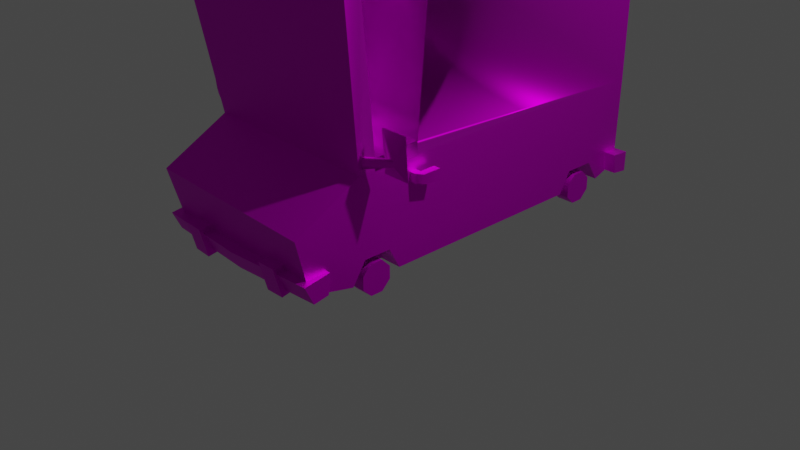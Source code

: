 # Source: Van_Windowed_.blend  (saved by Blender 2.82.7; exported with 4.5.12 LTS)
import bpy
from mathutils import Matrix  # noqa: F401  (used for matrix-valued properties, if any)

bpy.ops.wm.read_factory_settings(use_empty=True)
scene = bpy.context.scene
scene.name = 'Scene'

# ---- collections
col_collection = bpy.data.collections.new('Collection'); scene.collection.children.link(col_collection)

# ---- images (referenced by path relative to the original .blend; pixels are not part of the script)
import os
ASSET_DIR = os.environ.get("B2B_ASSET_DIR", "")  # directory of the original .blend (textures are referenced by path, not embedded)
HERE = os.path.dirname(os.path.abspath(__file__))  # packed textures are extracted next to this script under _unpacked/

def load_image(name, relpath, width, height, colorspace="sRGB"):
    """Load a texture the original file referenced (path relative to the .blend, or extracted next to this script)."""
    p = next((c for c in (os.path.join(HERE, relpath), os.path.join(ASSET_DIR, relpath)) if relpath and os.path.exists(c)), "")
    if p:
        img = bpy.data.images.load(p, check_existing=True)
        img.name = name
    else:  # same state as the original file: an image datablock whose file is absent (Cycles renders it pink)
        img = bpy.data.images.new(name, width, height)
        img.source = "FILE"
        img.filepath = "//" + (relpath or name)
    img.colorspace_settings.name = colorspace
    return img
img_texture_spy_png = load_image('texture_spy.png', 'Textures/texture_spy.png', 1024, 1024, 'sRGB')

# ---- materials (node trees are filled in below, after node groups)
mat_van = bpy.data.materials.new('van')
mat_van.use_transparent_shadow = False
mat_van.roughness = 0.5528
mat_van.specular_intensity = 1.0
mat_van.metallic = 1.0

# ---- material node trees
mat_van.use_nodes = True; mat_van.node_tree.nodes.clear()
_N = mat_van.node_tree.nodes; _L = mat_van.node_tree.links
n0 = _N.new('ShaderNodeOutputMaterial'); n0.name = 'Material Output'; n0.location = (300, 300)
n1 = _N.new('ShaderNodeBsdfPrincipled'); n1.name = 'Principled BSDF'; n1.location = (10, 300)
n1.distribution = 'GGX'
n1.subsurface_method = 'BURLEY'
n1.inputs[1].default_value = 1.0
n1.inputs[2].default_value = 0.5528
n1.inputs[3].default_value = 1.45
n1.inputs[13].default_value = 1.0
n1.inputs[27].default_value = (0.0, 0.0, 0.0, 1.0)
n1.inputs[28].default_value = 1.0
n2 = _N.new('ShaderNodeNormalMap'); n2.name = 'Normal Map'; n2.location = (-300, -300)
n2.label = 'Normal/Map'
n3 = _N.new('ShaderNodeTexImage'); n3.name = 'Image Texture'; n3.location = (-280, 280)
n3.image = img_texture_spy_png
_L.new(n1.outputs[0], n0.inputs[0])
_L.new(n2.outputs[0], n1.inputs[5])
_L.new(n3.outputs[0], n1.inputs[0])
n0.is_active_output = True

# ---- world
world_world = bpy.data.worlds.new('World'); scene.world = world_world
world_world.use_nodes = True; world_world.node_tree.nodes.clear()
_N = world_world.node_tree.nodes; _L = world_world.node_tree.links
n0 = _N.new('ShaderNodeOutputWorld'); n0.name = 'World Output'; n0.location = (300, 300)
n1 = _N.new('ShaderNodeBackground'); n1.name = 'Background'; n1.location = (10, 300)
n1.inputs[0].default_value = (0.05088, 0.05088, 0.05088, 1.0)
_L.new(n1.outputs[0], n0.inputs[0])
n0.is_active_output = True
world_world.color = (0.05088, 0.05088, 0.05088)
world_world.use_sun_shadow = False
world_world.sun_shadow_jitter_overblur = 0.0

# ---- cameras
cam_camera = bpy.data.cameras.new('Camera')
cam_camera.clip_end = 100.0
cam_camera.ortho_scale = 7.314

# ---- lights
light_light = bpy.data.lights.new('Light', 'POINT')
light_light.transmission_factor = 0.0
light_light.energy = 1000.0
light_light.shadow_soft_size = 0.1
light_light.shadow_maximum_resolution = 0.006
light_light.use_absolute_resolution = True

# ---- meshes
me_cube_006 = bpy.data.meshes.new('Cube.006')
me_cube_006.from_pydata([(0.4272, 1.856, 3.858), (0.2074, 1.674, 4.24), (0.1164, 1.233, 4.398), (0.2074, 0.7929, 4.24), (0.4272, 0.6104, 3.858), (0.6469, 0.7929, 3.476), (0.7379, 1.233, 3.318), (0.6469, 1.674, 3.476), (0.187, 1.552, 4.08), (0.3458, 1.684, 3.805), (0.2618, 1.407, 2.966), (0.2087, 1.126, 3.229), (0.2618, 1.073, 2.966), (-0.0183, 1.354, 3.229), (-0.0714, 1.407, 2.966), (-0.0183, 1.126, 3.229), (-0.0714, 1.073, 2.966), (0.2087, 1.354, 3.229), (0.1448, 1.29, 3.576), (0.04568, 1.19, 3.193), (0.04568, 1.19, 3.576), (0.04568, 1.29, 3.193), (0.04568, 1.29, 3.576), (0.1448, 1.19, 3.193), (0.1448, 1.19, 3.576), (0.1448, 1.29, 3.193), (0.2047, 1.354, 3.594), (0.1014, 1.126, 3.782), (0.2047, 1.126, 3.594), (-0.09756, 1.354, 3.673), (0.005768, 1.354, 3.485), (-0.09756, 1.126, 3.673), (0.005768, 1.126, 3.485), (0.1014, 1.354, 3.782), (0.3358, 1.24, 3.707), (0.0449, 1.24, 3.705), (0.2671, 1.24, 3.829), (0.07907, 1.31, 3.644), (0.3013, 1.31, 3.767), (0.07938, 1.17, 3.644), (0.3016, 1.17, 3.768), (0.1135, 1.24, 3.583), (0.2087, 1.126, 3.114), (0.2087, 1.354, 3.114), (-0.0183, 1.354, 3.114), (-0.0183, 1.126, 3.114), (0.1213, 1.233, 4.195), (0.187, 0.915, 4.08), (0.3458, 0.7832, 3.805), (0.5046, 0.915, 3.529), (0.5703, 1.233, 3.414), (0.5046, 1.552, 3.529), (0.2629, 1.233, 3.745), (0.5695, 1.233, 3.457), (0.509, 0.9405, 3.562), (0.3629, 0.8191, 3.816), (0.2168, 0.9405, 4.07), (0.1563, 1.233, 4.175), (0.2168, 1.526, 4.07), (0.3629, 1.648, 3.816), (0.509, 1.526, 3.562), (0.3067, 1.233, 3.775), (-0.3183, 0.1287, 3.22), (-0.4489, 0.3263, 3.303), (-0.4354, 0.4761, 3.505), (-0.2857, 0.4903, 3.706), (-0.08746, 0.3606, 3.789), (0.04315, 0.163, 3.706), (0.02963, 0.01325, 3.505), (-0.1201, -0.000965, 3.303), (0.005137, 0.216, 3.622), (-0.004627, 0.1078, 3.476), (-0.07228, 0.2462, 3.031), (-0.1571, 0.3701, 3.169), (-0.1966, 0.37, 3.031), (0.01196, 0.3705, 3.169), (0.0515, 0.3706, 3.031), (-0.07277, 0.4548, 3.169), (-0.07287, 0.4944, 3.031), (-0.07237, 0.2858, 3.169), (-0.07249, 0.3334, 3.352), (-0.07266, 0.4072, 3.151), (-0.07266, 0.4072, 3.352), (-0.03569, 0.3704, 3.151), (-0.03569, 0.3704, 3.352), (-0.1095, 0.3702, 3.151), (-0.1095, 0.3702, 3.352), (-0.07249, 0.3334, 3.151), (-0.07088, 0.2873, 3.362), (-0.1172, 0.4102, 3.461), (-0.1556, 0.3716, 3.362), (0.0414, 0.4001, 3.403), (0.003015, 0.3615, 3.304), (-0.04333, 0.4844, 3.403), (-0.08171, 0.4459, 3.304), (-0.03249, 0.3259, 3.461), (-0.1663, 0.2762, 3.425), (-0.05404, 0.3892, 3.42), (-0.1408, 0.3018, 3.489), (-0.04059, 0.3505, 3.388), (-0.1273, 0.263, 3.457), (-0.09299, 0.4024, 3.388), (-0.1798, 0.3149, 3.457), (-0.07954, 0.3636, 3.356), (-0.1571, 0.3701, 3.109), (-0.07237, 0.2858, 3.109), (0.01196, 0.3705, 3.109), (-0.07277, 0.4548, 3.109), (-0.08924, 0.3588, 3.682), (-0.2325, 0.4525, 3.622), (-0.3407, 0.4423, 3.476), (-0.3504, 0.334, 3.331), (-0.2561, 0.1912, 3.271), (-0.1128, 0.09753, 3.331), (-0.1419, 0.306, 3.445), (-0.2558, 0.1915, 3.293), (-0.3426, 0.3229, 3.348), (-0.3336, 0.4225, 3.482), (-0.2341, 0.432, 3.616), (-0.1023, 0.3458, 3.671), (-0.01541, 0.2144, 3.616), (-0.0244, 0.1148, 3.482), (-0.124, 0.1053, 3.348), (-0.1581, 0.2896, 3.461), (-0.5576, 1.636, 2.919), (-0.5576, 1.636, 3.12), (-0.5576, 1.837, 2.919), (-0.5576, 1.837, 3.12), (-0.268, 1.636, 2.919), (-0.268, 1.636, 3.12), (-0.268, 1.837, 2.919), (-0.268, 1.837, 3.12)], [], [(48, 47, 52), (49, 48, 52), (47, 46, 52), (8, 9, 52), (46, 8, 52), (51, 50, 52), (9, 51, 52), (50, 49, 52), (6, 5, 49, 50), (3, 2, 46, 47), (2, 1, 8, 46), (7, 6, 50, 51), (1, 0, 9, 8), (4, 3, 47, 48), (5, 4, 48, 49), (0, 7, 51, 9), (45, 15, 13, 44), (44, 13, 17, 43), (43, 17, 11, 42), (42, 11, 15, 45), (23, 24, 20, 19), (21, 22, 18, 25), (30, 29, 33, 26), (11, 17, 13, 15), (32, 31, 29, 30), (26, 33, 27, 28), (25, 18, 24, 23), (19, 20, 22, 21), (28, 27, 31, 32), (27, 33, 29, 31), (32, 30, 26, 28), (39, 40, 36, 35), (37, 38, 34, 41), (41, 34, 40, 39), (35, 36, 38, 37), (12, 42, 45, 16), (10, 43, 42, 12), (14, 44, 43, 10), (16, 45, 44, 14), (7, 0, 59, 60), (5, 6, 53, 54), (3, 4, 55, 56), (1, 2, 57, 58), (6, 7, 60, 53), (4, 5, 54, 55), (2, 3, 56, 57), (0, 1, 58, 59), (59, 58, 61), (57, 56, 61), (55, 54, 61), (60, 59, 61), (58, 57, 61), (56, 55, 61), (54, 53, 61), (53, 60, 61), (110, 109, 114), (111, 110, 114), (109, 108, 114), (70, 71, 114), (108, 70, 114), (113, 112, 114), (71, 113, 114), (112, 111, 114), (62, 63, 111, 112), (65, 66, 108, 109), (66, 67, 70, 108), (69, 62, 112, 113), (67, 68, 71, 70), (64, 65, 109, 110), (63, 64, 110, 111), (68, 69, 113, 71), (107, 77, 75, 106), (106, 75, 79, 105), (105, 79, 73, 104), (104, 73, 77, 107), (85, 86, 82, 81), (83, 84, 80, 87), (92, 91, 95, 88), (73, 79, 75, 77), (94, 93, 91, 92), (88, 95, 89, 90), (87, 80, 86, 85), (81, 82, 84, 83), (90, 89, 93, 94), (89, 95, 91, 93), (94, 92, 88, 90), (101, 102, 98, 97), (99, 100, 96, 103), (103, 96, 102, 101), (97, 98, 100, 99), (74, 104, 107, 78), (72, 105, 104, 74), (76, 106, 105, 72), (78, 107, 106, 76), (69, 68, 121, 122), (63, 62, 115, 116), (65, 64, 117, 118), (67, 66, 119, 120), (62, 69, 122, 115), (64, 63, 116, 117), (66, 65, 118, 119), (68, 67, 120, 121), (121, 120, 123), (119, 118, 123), (117, 116, 123), (122, 121, 123), (120, 119, 123), (118, 117, 123), (116, 115, 123), (115, 122, 123), (124, 125, 127, 126), (126, 127, 131, 130), (130, 131, 129, 128), (128, 129, 125, 124), (131, 127, 125, 129)])
me_cube_006.polygons.foreach_set('use_smooth', [True] * 115)
_k = set([(0, 1), (0, 7), (1, 2), (2, 3), (3, 4), (4, 5), (5, 6), (6, 7), (10, 43), (11, 15), (11, 17), (11, 42), (12, 42), (13, 15), (13, 17), (13, 44), (14, 44), (15, 45), (16, 45), (17, 43), (26, 28), (26, 30), (26, 33), (27, 28), (27, 31), (27, 33), (28, 32), (29, 30), (29, 31), (29, 33), (30, 32), (31, 32), (62, 63), (62, 69), (63, 64), (64, 65), (65, 66), (66, 67), (67, 68), (68, 69), (72, 105), (73, 77), (73, 79), (73, 104), (74, 104), (75, 77), (75, 79), (75, 106), (76, 106), (77, 107), (78, 107), (79, 105), (88, 90), (88, 92), (88, 95), (89, 90), (89, 93), (89, 95), (90, 94), (91, 92), (91, 93), (91, 95), (92, 94), (93, 94), (124, 125), (125, 127), (125, 129), (126, 127), (127, 131), (128, 129), (129, 131), (130, 131)])
me_cube_006.attributes.new('sharp_edge', 'BOOLEAN', 'EDGE').data.foreach_set('value', [ (min(e.vertices), max(e.vertices)) in _k for e in me_cube_006.edges])
_uv = me_cube_006.uv_layers.new(name='UVКарта')
_uv.uv.foreach_set('vector', [0.7621, 0.2287, 0.7621, 0.2015, 0.7952, 0.2158, 0.7813, 0.2479, 0.7621, 0.2287, 0.7952, 0.2158, 0.7621, 0.2015, 0.7814, 0.1821, 0.7952, 0.2158, 0.8086, 0.1823, 0.8278, 0.2016, 0.7952, 0.2158, 0.7814, 0.1821, 0.8086, 0.1823, 0.7952, 0.2158, 0.8277, 0.2288, 0.8084, 0.2477, 0.7952, 0.2158, 0.8278, 0.2016, 0.8277, 0.2288, 0.7952, 0.2158, 0.8084, 0.2477, 0.7813, 0.2479, 0.7952, 0.2158, 0.8145, 0.2627, 0.7746, 0.2625, 0.7813, 0.2479, 0.8084, 0.2477, 0.7471, 0.1946, 0.7751, 0.1668, 0.7814, 0.1821, 0.7621, 0.2015, 0.7751, 0.1668, 0.8145, 0.1668, 0.8086, 0.1823, 0.7814, 0.1821, 0.8428, 0.2345, 0.8145, 0.2627, 0.8084, 0.2477, 0.8277, 0.2288, 0.8145, 0.1668, 0.8426, 0.1947, 0.8278, 0.2016, 0.8086, 0.1823, 0.7467, 0.2342, 0.7471, 0.1946, 0.7621, 0.2015, 0.7621, 0.2287, 0.7746, 0.2625, 0.7467, 0.2342, 0.7621, 0.2287, 0.7813, 0.2479, 0.8426, 0.1947, 0.8428, 0.2345, 0.8277, 0.2288, 0.8278, 0.2016, 0.9301, 0.686, 0.935, 0.6946, 0.9207, 0.7053, 0.9153, 0.6981, 0.9869, 0.6861, 0.9843, 0.6934, 0.9687, 0.6884, 0.9701, 0.6794, 0.9701, 0.6794, 0.9687, 0.6884, 0.9515, 0.6884, 0.9497, 0.6791, 0.9497, 0.6791, 0.9515, 0.6884, 0.935, 0.6946, 0.9301, 0.686, 0.9422, 0.9582, 0.9422, 0.9886, 0.9343, 0.9886, 0.9343, 0.9582, 0.9579, 0.9582, 0.9579, 0.9886, 0.95, 0.9886, 0.95, 0.9582, 0.5647, 0.6403, 0.5477, 0.6403, 0.5477, 0.6223, 0.5647, 0.6223, 0.9636, 0.7039, 0.9687, 0.6884, 0.9843, 0.6934, 0.9792, 0.709, 0.5296, 0.6573, 0.5296, 0.6403, 0.5477, 0.6403, 0.5477, 0.6573, 0.5477, 0.6052, 0.5477, 0.6223, 0.5296, 0.6223, 0.5296, 0.6052, 0.95, 0.9582, 0.95, 0.9886, 0.9422, 0.9886, 0.9422, 0.9582, 0.9343, 0.9582, 0.9343, 0.9886, 0.9264, 0.9886, 0.9264, 0.9582, 0.5126, 0.6223, 0.5296, 0.6223, 0.5296, 0.6403, 0.5126, 0.6403, 0.5296, 0.6223, 0.5477, 0.6223, 0.5477, 0.6403, 0.5296, 0.6403, 0.5296, 0.6573, 0.5477, 0.6573, 0.5477, 0.6754, 0.5296, 0.6754, 0.9734, 0.9114, 0.9936, 0.9114, 0.9936, 0.9193, 0.9734, 0.9193, 0.9734, 0.9272, 0.9936, 0.9272, 0.9936, 0.935, 0.9734, 0.935, 0.9734, 0.9036, 0.9936, 0.9036, 0.9936, 0.9114, 0.9734, 0.9114, 0.9734, 0.9193, 0.9936, 0.9193, 0.9936, 0.9272, 0.9734, 0.9272, 0.9465, 0.6658, 0.9497, 0.6791, 0.9301, 0.686, 0.9226, 0.6753, 0.9723, 0.6658, 0.9701, 0.6794, 0.9497, 0.6791, 0.9465, 0.6658, 0.9958, 0.6767, 0.9869, 0.6861, 0.9701, 0.6794, 0.9723, 0.6658, 0.9226, 0.6753, 0.9301, 0.686, 0.9153, 0.6981, 0.905, 0.6924, 0.8562, 0.3023, 0.856, 0.3412, 0.8396, 0.3338, 0.8396, 0.3087, 0.7897, 0.2748, 0.8286, 0.2748, 0.8218, 0.2911, 0.7969, 0.291, 0.7624, 0.3411, 0.7623, 0.3023, 0.7791, 0.3087, 0.7791, 0.3338, 0.8285, 0.3685, 0.7898, 0.3685, 0.7968, 0.3516, 0.8219, 0.3516, 0.8286, 0.2748, 0.8562, 0.3023, 0.8396, 0.3087, 0.8218, 0.2911, 0.7623, 0.3023, 0.7897, 0.2748, 0.7969, 0.291, 0.7791, 0.3087, 0.7898, 0.3685, 0.7624, 0.3411, 0.7791, 0.3338, 0.7968, 0.3516, 0.856, 0.3412, 0.8285, 0.3685, 0.8219, 0.3516, 0.8396, 0.3338, 0.8396, 0.3338, 0.8219, 0.3516, 0.8095, 0.3208, 0.7968, 0.3516, 0.7791, 0.3338, 0.8095, 0.3208, 0.7791, 0.3087, 0.7969, 0.291, 0.8095, 0.3208, 0.8396, 0.3087, 0.8396, 0.3338, 0.8095, 0.3208, 0.8219, 0.3516, 0.7968, 0.3516, 0.8095, 0.3208, 0.7791, 0.3338, 0.7791, 0.3087, 0.8095, 0.3208, 0.7969, 0.291, 0.8218, 0.2911, 0.8095, 0.3208, 0.8218, 0.2911, 0.8396, 0.3087, 0.8095, 0.3208, 0.9055, 0.9399, 0.9055, 0.9542, 0.8881, 0.9467, 0.8954, 0.9298, 0.9055, 0.9399, 0.8881, 0.9467, 0.9055, 0.9542, 0.8954, 0.9644, 0.8881, 0.9467, 0.881, 0.9643, 0.8709, 0.9541, 0.8881, 0.9467, 0.8954, 0.9644, 0.881, 0.9643, 0.8881, 0.9467, 0.871, 0.9398, 0.8812, 0.9299, 0.8881, 0.9467, 0.8709, 0.9541, 0.871, 0.9398, 0.8881, 0.9467, 0.8812, 0.9299, 0.8954, 0.9298, 0.8881, 0.9467, 0.8779, 0.922, 0.899, 0.9221, 0.8954, 0.9298, 0.8812, 0.9299, 0.9135, 0.9579, 0.8987, 0.9725, 0.8954, 0.9644, 0.9055, 0.9542, 0.8987, 0.9725, 0.878, 0.9725, 0.881, 0.9643, 0.8954, 0.9644, 0.8631, 0.9369, 0.8779, 0.922, 0.8812, 0.9299, 0.871, 0.9398, 0.878, 0.9725, 0.8631, 0.9578, 0.8709, 0.9541, 0.881, 0.9643, 0.9136, 0.937, 0.9135, 0.9579, 0.9055, 0.9542, 0.9055, 0.9399, 0.899, 0.9221, 0.9136, 0.937, 0.9055, 0.9399, 0.8954, 0.9298, 0.8631, 0.9578, 0.8631, 0.9369, 0.871, 0.9398, 0.8709, 0.9541, 0.0132, 0.4137, 0.01708, 0.4171, 0.01179, 0.4249, 0.007866, 0.4222, 0.04151, 0.404, 0.04143, 0.4081, 0.03281, 0.4083, 0.03197, 0.4036, 0.03197, 0.4036, 0.03281, 0.4083, 0.02424, 0.4113, 0.02176, 0.4069, 0.02176, 0.4069, 0.02424, 0.4113, 0.01708, 0.4171, 0.0132, 0.4137, 0.9592, 0.4159, 0.9592, 0.4319, 0.955, 0.4319, 0.955, 0.4159, 0.9675, 0.4159, 0.9675, 0.4319, 0.9633, 0.4319, 0.9633, 0.4159, 0.4944, 0.9613, 0.4944, 0.9703, 0.4849, 0.9703, 0.4849, 0.9613, 0.03294, 0.4169, 0.03281, 0.4083, 0.04143, 0.4081, 0.04156, 0.4168, 0.5033, 0.9798, 0.4944, 0.9798, 0.4944, 0.9703, 0.5033, 0.9703, 0.4759, 0.9703, 0.4849, 0.9703, 0.4849, 0.9798, 0.4759, 0.9798, 0.9633, 0.4159, 0.9633, 0.4319, 0.9592, 0.4319, 0.9592, 0.4159, 0.955, 0.4159, 0.955, 0.4319, 0.9509, 0.4319, 0.9509, 0.4159, 0.4849, 0.9888, 0.4849, 0.9798, 0.4944, 0.9798, 0.4944, 0.9888, 0.4849, 0.9798, 0.4849, 0.9703, 0.4944, 0.9703, 0.4944, 0.9798, 0.5033, 0.9798, 0.5033, 0.9703, 0.5128, 0.9703, 0.5128, 0.9798, 0.9864, 0.3996, 0.9864, 0.4108, 0.9823, 0.4108, 0.9823, 0.3996, 0.9782, 0.3996, 0.9782, 0.4108, 0.974, 0.4108, 0.974, 0.3996, 0.9906, 0.3996, 0.9906, 0.4108, 0.9864, 0.4108, 0.9864, 0.3996, 0.9823, 0.3996, 0.9823, 0.4108, 0.9782, 0.4108, 0.9782, 0.3996, 0.01789, 0.4008, 0.02176, 0.4069, 0.0132, 0.4137, 0.007609, 0.4096, 0.03077, 0.3964, 0.03197, 0.4036, 0.02176, 0.4069, 0.01789, 0.4008, 0.04434, 0.3978, 0.04151, 0.404, 0.03197, 0.4036, 0.03077, 0.3964, 0.007609, 0.4096, 0.0132, 0.4137, 0.007866, 0.4222, 0.001776, 0.4211, 0.5595, 0.7266, 0.5594, 0.747, 0.5508, 0.7431, 0.5508, 0.7299, 0.5245, 0.7121, 0.545, 0.7121, 0.5414, 0.7207, 0.5283, 0.7206, 0.5101, 0.747, 0.5101, 0.7266, 0.5189, 0.7299, 0.5189, 0.7431, 0.5449, 0.7614, 0.5245, 0.7614, 0.5282, 0.7525, 0.5415, 0.7525, 0.545, 0.7121, 0.5595, 0.7266, 0.5508, 0.7299, 0.5414, 0.7207, 0.5101, 0.7266, 0.5245, 0.7121, 0.5283, 0.7206, 0.5189, 0.7299, 0.5245, 0.7614, 0.5101, 0.747, 0.5189, 0.7431, 0.5282, 0.7525, 0.5594, 0.747, 0.5449, 0.7614, 0.5415, 0.7525, 0.5508, 0.7431, 0.5508, 0.7431, 0.5415, 0.7525, 0.535, 0.7363, 0.5282, 0.7525, 0.5189, 0.7431, 0.535, 0.7363, 0.5189, 0.7299, 0.5283, 0.7206, 0.535, 0.7363, 0.5508, 0.7299, 0.5508, 0.7431, 0.535, 0.7363, 0.5415, 0.7525, 0.5282, 0.7525, 0.535, 0.7363, 0.5189, 0.7431, 0.5189, 0.7299, 0.535, 0.7363, 0.5283, 0.7206, 0.5414, 0.7207, 0.535, 0.7363, 0.5414, 0.7207, 0.5508, 0.7299, 0.535, 0.7363, 0.9246, 0.8747, 0.9406, 0.8747, 0.9406, 0.8907, 0.9246, 0.8907, 0.9406, 0.9067, 0.9406, 0.8907, 0.9636, 0.8907, 0.9636, 0.9067, 0.9796, 0.8907, 0.9636, 0.8907, 0.9636, 0.8747, 0.9797, 0.8747, 0.9636, 0.8586, 0.9636, 0.8747, 0.9406, 0.8747, 0.9406, 0.8586, 0.9636, 0.8907, 0.9406, 0.8907, 0.9406, 0.8747, 0.9636, 0.8747])
me_cube_006.materials.append(mat_van)
me_cube_006.use_remesh_fix_poles = True
me_cube_006.use_remesh_preserve_attributes = False
me_cube_006.use_mirror_vertex_groups = False
me_cube_006.update()
me_cube_006.normals_split_custom_set([tuple(v) for v in zip(*[iter([-0.7967, -0.3899, -0.4618, -0.935, -0.2722, -0.2272, -0.864, -4.511e-08, -0.5035, -0.6549, -0.2792, -0.7023, -0.7967, -0.3899, -0.4618, -0.864, -4.511e-08, -0.5035, -0.935, -0.2722, -0.2272, -0.9913, -7.127e-08, -0.1318, -0.864, -4.511e-08, -0.5035, -0.935, 0.2722, -0.2272, -0.7967, 0.3899, -0.4618, -0.864, -4.511e-08, -0.5035, -0.9913, -7.127e-08, -0.1318, -0.935, 0.2722, -0.2272, -0.864, -4.511e-08, -0.5035, -0.6549, 0.2792, -0.7023, -0.595, -1.493e-07, -0.8037, -0.864, -4.511e-08, -0.5035, -0.7967, 0.3899, -0.4618, -0.6549, 0.2792, -0.7023, -0.864, -4.511e-08, -0.5035, -0.595, -1.493e-07, -0.8037, -0.6549, -0.2792, -0.7023, -0.864, -4.511e-08, -0.5035, -0.4978, -2.097e-07, -0.8673, -0.5754, -0.3547, -0.737, -0.6549, -0.2792, -0.7023, -0.595, -1.493e-07, -0.8037, -0.9301, -0.3393, -0.1408, -0.9997, -6.185e-08, -0.02365, -0.9913, -7.127e-08, -0.1318, -0.935, -0.2722, -0.2272, -0.9997, -6.185e-08, -0.02365, -0.9301, 0.3393, -0.1408, -0.935, 0.2722, -0.2272, -0.9913, -7.127e-08, -0.1318, -0.5754, 0.3547, -0.737, -0.4978, -2.097e-07, -0.8673, -0.595, -1.493e-07, -0.8037, -0.6549, 0.2792, -0.7023, -0.9301, 0.3393, -0.1408, -0.7567, 0.4904, -0.4323, -0.7967, 0.3899, -0.4618, -0.935, 0.2722, -0.2272, -0.7567, -0.4904, -0.4323, -0.9301, -0.3393, -0.1408, -0.935, -0.2722, -0.2272, -0.7967, -0.3899, -0.4618, -0.5754, -0.3547, -0.737, -0.7567, -0.4904, -0.4323, -0.7967, -0.3899, -0.4618, -0.6549, -0.2792, -0.7023, -0.7567, 0.4904, -0.4323, -0.5754, 0.3547, -0.737, -0.6549, 0.2792, -0.7023, -0.7967, 0.3899, -0.4618, -0.9825, 0.0, 0.1865, -1.0, 0.0, 0.0, -1.0, 0.0, 0.0, -0.9825, 0.0, 0.1865, 0.0, 0.9825, 0.1865, 0.0, 1.0, 0.0, 0.0, 1.0, 0.0, 0.0, 0.9825, 0.1865, 0.9825, 0.0, 0.1865, 1.0, 0.0, 0.0, 1.0, 0.0, 0.0, 0.9825, 0.0, 0.1865, 0.0, -0.9825, 0.1865, 0.0, -1.0, 0.0, 0.0, -1.0, 0.0, 0.0, -0.9825, 0.1865, 0.7071, -0.7071, 0.0, 0.7071, -0.7071, 0.0, -0.7071, -0.7071, 0.0, -0.7071, -0.7071, 0.0, -0.7071, 0.7071, 0.0, -0.7071, 0.7071, 0.0, 0.7071, 0.7071, 0.0, 0.7071, 0.7071, 0.0, 0.0, 1.0, -3.061e-07, 0.0, 1.0, -3.061e-07, 0.0, 1.0, -3.061e-07, 0.0, 1.0, -3.061e-07, 0.0, 0.0, 1.0, 0.0, 0.0, 1.0, 0.0, 0.0, 1.0, 0.0, 0.0, 1.0, -0.8762, 5.739e-08, -0.4819, -0.8762, 5.739e-08, -0.4819, -0.8762, 5.739e-08, -0.4819, -0.8762, 5.739e-08, -0.4819, 0.8762, -1.148e-07, 0.4819, 0.8762, -1.148e-07, 0.4819, 0.8762, -1.148e-07, 0.4819, 0.8762, -1.148e-07, 0.4819, 0.7071, 0.7071, 0.0, 0.7071, 0.7071, 0.0, 0.7071, -0.7071, 0.0, 0.7071, -0.7071, 0.0, -0.7071, -0.7071, 0.0, -0.7071, -0.7071, 0.0, -0.7071, 0.7071, 0.0, -0.7071, 0.7071, 0.0, 0.0, -1.0, 0.0, 0.0, -1.0, 0.0, 0.0, -1.0, 0.0, 0.0, -1.0, 0.0, -0.4819, 3.162e-08, 0.8762, -0.4819, 3.162e-08, 0.8762, -0.4819, 3.162e-08, 0.8762, -0.4819, 3.162e-08, 0.8762, 0.4819, -5.42e-08, -0.8762, 0.4819, -5.42e-08, -0.8762, 0.4819, -5.42e-08, -0.8762, 0.4819, -5.42e-08, -0.8762, 0.001994, -1.0, 0.003304, 0.003855, -1.0, -4.117e-05, -0.4862, 0.0003786, 0.8738, -0.4862, -0.0003735, 0.8738, -0.003856, 1.0, 3.964e-05, -0.001994, 1.0, -0.003306, 0.4862, 0.0003728, -0.8738, 0.4862, -0.0003796, -0.8738, 0.4862, -0.0003796, -0.8738, 0.4862, 0.0003728, -0.8738, 0.003855, -1.0, -4.117e-05, 0.001994, -1.0, 0.003304, -0.4862, -0.0003735, 0.8738, -0.4862, 0.0003786, 0.8738, -0.001994, 1.0, -0.003306, -0.003856, 1.0, 3.964e-05, 0.0, -0.9418, 0.3361, 0.0, -0.9825, 0.1865, 0.0, -0.9825, 0.1865, 0.0, -0.9418, 0.3361, 0.9418, 0.0, 0.3361, 0.9825, 0.0, 0.1865, 0.9825, 0.0, 0.1865, 0.9418, 0.0, 0.3361, 0.0, 0.9418, 0.3361, 0.0, 0.9825, 0.1865, 0.0, 0.9825, 0.1865, 0.0, 0.9418, 0.3361, -0.9418, 0.0, 0.3361, -0.9825, 0.0, 0.1865, -0.9825, 0.0, 0.1865, -0.9418, 0.0, 0.3361, 0.6885, -0.2486, 0.6813, 0.814, -0.3456, 0.4669, 0.8319, -0.2775, 0.4805, 0.7321, -0.1981, 0.6517, 0.6885, 0.2486, 0.6813, 0.6352, 1.125e-07, 0.7724, 0.6902, 7.006e-08, 0.7236, 0.7321, 0.1981, 0.6517, 0.9354, 0.2403, 0.2595, 0.814, 0.3456, 0.4669, 0.8319, 0.2775, 0.4805, 0.9298, 0.1943, 0.3125, 0.9354, -0.2403, 0.2595, 0.9845, 4.38e-08, 0.1756, 0.9698, 6.513e-08, 0.244, 0.9298, -0.1943, 0.3125, 0.6352, 1.125e-07, 0.7724, 0.6885, -0.2486, 0.6813, 0.7321, -0.1981, 0.6517, 0.6902, 7.006e-08, 0.7236, 0.814, 0.3456, 0.4669, 0.6885, 0.2486, 0.6813, 0.7321, 0.1981, 0.6517, 0.8319, 0.2775, 0.4805, 0.9845, 4.38e-08, 0.1756, 0.9354, 0.2403, 0.2595, 0.9298, 0.1943, 0.3125, 0.9698, 6.513e-08, 0.244, 0.814, -0.3456, 0.4669, 0.9354, -0.2403, 0.2595, 0.9298, -0.1943, 0.3125, 0.8319, -0.2775, 0.4805, 0.8319, -0.2775, 0.4805, 0.9298, -0.1943, 0.3125, 0.8653, 1.76e-07, 0.5013, 0.9698, 6.513e-08, 0.244, 0.9298, 0.1943, 0.3125, 0.8653, 1.76e-07, 0.5013, 0.8319, 0.2775, 0.4805, 0.7321, 0.1981, 0.6517, 0.8653, 1.76e-07, 0.5013, 0.7321, -0.1981, 0.6517, 0.8319, -0.2775, 0.4805, 0.8653, 1.76e-07, 0.5013, 0.9298, -0.1943, 0.3125, 0.9698, 6.513e-08, 0.244, 0.8653, 1.76e-07, 0.5013, 0.9298, 0.1943, 0.3125, 0.8319, 0.2775, 0.4805, 0.8653, 1.76e-07, 0.5013, 0.7321, 0.1981, 0.6517, 0.6902, 7.006e-08, 0.7236, 0.8653, 1.76e-07, 0.5013, 0.6902, 7.006e-08, 0.7236, 0.7321, -0.1981, 0.6517, 0.8653, 1.76e-07, 0.5013, 0.2857, 0.8397, -0.4618, 0.4667, 0.8547, -0.2272, 0.6095, 0.6124, -0.5035, 0.2641, 0.6611, -0.7023, 0.2857, 0.8397, -0.4618, 0.6095, 0.6124, -0.5035, 0.4667, 0.8547, -0.2272, 0.6993, 0.7026, -0.1318, 0.6095, 0.6124, -0.5035, 0.8525, 0.4707, -0.2272, 0.8384, 0.2897, -0.4618, 0.6095, 0.6124, -0.5035, 0.6993, 0.7026, -0.1318, 0.8525, 0.4707, -0.2272, 0.6095, 0.6124, -0.5035, 0.6598, 0.2672, -0.7023, 0.4198, 0.4217, -0.8037, 0.6095, 0.6124, -0.5035, 0.8384, 0.2897, -0.4618, 0.6598, 0.2672, -0.7023, 0.6095, 0.6124, -0.5035, 0.4198, 0.4217, -0.8037, 0.2641, 0.6611, -0.7023, 0.6095, 0.6124, -0.5035, 0.3511, 0.3528, -0.8673, 0.1545, 0.658, -0.737, 0.2641, 0.6611, -0.7023, 0.4198, 0.4217, -0.8037, 0.4156, 0.8986, -0.1408, 0.7052, 0.7086, -0.02365, 0.6993, 0.7026, -0.1318, 0.4667, 0.8547, -0.2272, 0.7052, 0.7086, -0.02365, 0.8966, 0.4199, -0.1408, 0.8525, 0.4707, -0.2272, 0.6993, 0.7026, -0.1318, 0.6572, 0.1576, -0.737, 0.3511, 0.3528, -0.8673, 0.4198, 0.4217, -0.8037, 0.6598, 0.2672, -0.7023, 0.8966, 0.4199, -0.1408, 0.8814, 0.1903, -0.4323, 0.8384, 0.2897, -0.4618, 0.8525, 0.4707, -0.2272, 0.1862, 0.8823, -0.4323, 0.4156, 0.8986, -0.1408, 0.4667, 0.8547, -0.2272, 0.2857, 0.8397, -0.4618, 0.1545, 0.658, -0.737, 0.1862, 0.8823, -0.4323, 0.2857, 0.8397, -0.4618, 0.2641, 0.6611, -0.7023, 0.8814, 0.1903, -0.4323, 0.6572, 0.1576, -0.737, 0.6598, 0.2672, -0.7023, 0.8384, 0.2897, -0.4618, 0.6931, 0.6963, 0.1865, 0.7054, 0.7088, 0.0, 0.7054, 0.7088, 0.0, 0.6931, 0.6963, 0.1865, 0.6963, -0.6931, 0.1865, 0.7088, -0.7054, 0.0, 0.7088, -0.7054, 0.0, 0.6963, -0.6931, 0.1865, -0.6931, -0.6963, 0.1865, -0.7054, -0.7088, 0.0, -0.7054, -0.7088, 0.0, -0.6931, -0.6963, 0.1865, -0.6963, 0.6931, 0.1865, -0.7088, 0.7054, 0.0, -0.7088, 0.7054, 0.0, -0.6963, 0.6931, 0.1865, -1.0, -0.002363, 0.0, -1.0, -0.002363, 0.0, -0.002363, 1.0, 0.0, -0.002363, 1.0, 0.0, 1.0, 0.002363, 0.0, 1.0, 0.002363, 0.0, 0.002363, -1.0, 0.0, 0.002363, -1.0, 0.0, 0.7088, -0.7054, -1.38e-07, 0.7088, -0.7054, -1.38e-07, 0.7088, -0.7054, -1.38e-07, 0.7088, -0.7054, -1.38e-07, 0.0, 0.0, 1.0, 0.0, 0.0, 1.0, 0.0, 0.0, 1.0, 0.0, 0.0, 1.0, 0.6181, 0.621, -0.4819, 0.6181, 0.621, -0.4819, 0.6181, 0.621, -0.4819, 0.6181, 0.621, -0.4819, -0.6181, -0.621, 0.4819, -0.6181, -0.621, 0.4819, -0.6181, -0.621, 0.4819, -0.6181, -0.621, 0.4819, 0.002363, -1.0, 0.0, 0.002363, -1.0, 0.0, -1.0, -0.002363, 0.0, -1.0, -0.002363, 0.0, -0.002363, 1.0, 0.0, -0.002363, 1.0, 0.0, 1.0, 0.002363, 0.0, 1.0, 0.002363, 0.0, -0.7088, 0.7054, -2.76e-07, -0.7088, 0.7054, -2.76e-07, -0.7088, 0.7054, -2.76e-07, -0.7088, 0.7054, -2.76e-07, 0.34, 0.3416, 0.8762, 0.34, 0.3416, 0.8762, 0.34, 0.3416, 0.8762, 0.34, 0.3416, 0.8762, -0.34, -0.3416, -0.8762, -0.34, -0.3416, -0.8762, -0.34, -0.3416, -0.8762, -0.34, -0.3416, -0.8762, -0.7094, 0.7048, 0.001478, -0.71, 0.7042, -2.362e-06, 0.3441, 0.3464, 0.8727, 0.3448, 0.3458, 0.8727, 0.71, -0.7042, 4.617e-06, 0.7094, -0.7048, -0.001476, -0.3448, -0.3458, -0.8727, -0.3441, -0.3464, -0.8727, -0.3441, -0.3464, -0.8727, -0.3448, -0.3458, -0.8727, -0.71, 0.7042, -2.362e-06, -0.7094, 0.7048, 0.001478, 0.3448, 0.3458, 0.8727, 0.3441, 0.3464, 0.8727, 0.7094, -0.7048, -0.001476, 0.71, -0.7042, 4.617e-06, -0.6675, 0.6644, 0.3361, -0.6963, 0.6931, 0.1865, -0.6963, 0.6931, 0.1865, -0.6675, 0.6644, 0.3361, -0.6644, -0.6675, 0.3361, -0.6931, -0.6963, 0.1865, -0.6931, -0.6963, 0.1865, -0.6644, -0.6675, 0.3361, 0.6675, -0.6644, 0.3361, 0.6963, -0.6931, 0.1865, 0.6963, -0.6931, 0.1865, 0.6675, -0.6644, 0.3361, 0.6644, 0.6675, 0.3361, 0.6931, 0.6963, 0.1865, 0.6931, 0.6963, 0.1865, 0.6644, 0.6675, 0.3361, -0.6618, -0.3126, 0.6813, -0.8192, -0.3332, 0.4669, -0.7836, -0.3939, 0.4805, -0.6569, -0.3792, 0.6517, -0.3095, -0.6633, 0.6813, -0.4481, -0.4502, 0.7724, -0.4869, -0.4892, 0.7236, -0.3761, -0.6587, 0.6517, -0.4895, -0.8325, 0.2595, -0.3293, -0.8207, 0.4669, -0.3902, -0.7854, 0.4805, -0.5182, -0.7961, 0.3125, -0.8301, -0.4935, 0.2595, -0.6945, -0.6978, 0.1756, -0.6841, -0.6874, 0.244, -0.7937, -0.5219, 0.3125, -0.4481, -0.4502, 0.7724, -0.6618, -0.3126, 0.6813, -0.6569, -0.3792, 0.6517, -0.4869, -0.4892, 0.7236, -0.3293, -0.8207, 0.4669, -0.3095, -0.6633, 0.6813, -0.3761, -0.6587, 0.6517, -0.3902, -0.7854, 0.4805, -0.6945, -0.6978, 0.1756, -0.4895, -0.8325, 0.2595, -0.5182, -0.7961, 0.3125, -0.6841, -0.6874, 0.244, -0.8192, -0.3332, 0.4669, -0.8301, -0.4935, 0.2595, -0.7937, -0.5219, 0.3125, -0.7836, -0.3939, 0.4805, -0.7836, -0.3939, 0.4805, -0.7937, -0.5219, 0.3125, -0.6104, -0.6133, 0.5013, -0.6841, -0.6874, 0.244, -0.5182, -0.7961, 0.3125, -0.6104, -0.6133, 0.5013, -0.3902, -0.7854, 0.4805, -0.3761, -0.6587, 0.6517, -0.6104, -0.6133, 0.5013, -0.6569, -0.3792, 0.6517, -0.7836, -0.3939, 0.4805, -0.6104, -0.6133, 0.5013, -0.7937, -0.5219, 0.3125, -0.6841, -0.6874, 0.244, -0.6104, -0.6133, 0.5013, -0.5182, -0.7961, 0.3125, -0.3902, -0.7854, 0.4805, -0.6104, -0.6133, 0.5013, -0.3761, -0.6587, 0.6517, -0.4869, -0.4892, 0.7236, -0.6104, -0.6133, 0.5013, -0.4869, -0.4892, 0.7236, -0.6569, -0.3792, 0.6517, -0.6104, -0.6133, 0.5013, -1.0, 0.0, 0.0, -1.0, 0.0, 0.0, -1.0, 0.0, 0.0, -1.0, 0.0, 0.0, 0.0, 1.0, 0.0, 0.0, 1.0, 0.0, 0.0, 1.0, 0.0, 0.0, 1.0, 0.0, 1.0, 0.0, 0.0, 1.0, 0.0, 0.0, 1.0, 0.0, 0.0, 1.0, 0.0, 0.0, 0.0, -1.0, 0.0, 0.0, -1.0, 0.0, 0.0, -1.0, 0.0, 0.0, -1.0, 0.0, 0.0, 0.0, 1.0, 0.0, 0.0, 1.0, 0.0, 0.0, 1.0, 0.0, 0.0, 1.0])] * 3)])
me_cube_003 = bpy.data.meshes.new('Cube.003')
me_cube_003.from_pydata([(0.779, -1.027, 0.09602), (0.9707, -1.027, 0.09602), (0.779, -1.12, 0.00289), (0.9707, -1.12, 0.00289), (0.779, -1.252, 0.00289), (0.9707, -1.252, 0.00289), (0.779, -1.345, 0.09602), (0.9707, -1.345, 0.09602), (0.779, -1.345, 0.2277), (0.9707, -1.345, 0.2277), (0.779, -1.252, 0.3209), (0.9707, -1.252, 0.3209), (0.779, -1.12, 0.3209), (0.9707, -1.12, 0.3209), (0.779, -1.027, 0.2277), (0.9707, -1.027, 0.2277)], [], [(0, 1, 3, 2), (2, 3, 5, 4), (4, 5, 7, 6), (6, 7, 9, 8), (8, 9, 11, 10), (10, 11, 13, 12), (3, 1, 15, 13, 11, 9, 7, 5), (12, 13, 15, 14), (14, 15, 1, 0), (0, 2, 4, 6, 8, 10, 12, 14)])
me_cube_003.polygons.foreach_set('use_smooth', [True] * 10)
_k = set([(0, 2), (0, 14), (1, 3), (1, 15), (2, 4), (3, 5), (4, 6), (5, 7), (6, 8), (7, 9), (8, 10), (9, 11), (10, 12), (11, 13), (12, 14), (13, 15)])
me_cube_003.attributes.new('sharp_edge', 'BOOLEAN', 'EDGE').data.foreach_set('value', [ (min(e.vertices), max(e.vertices)) in _k for e in me_cube_003.edges])
_uv = me_cube_003.uv_layers.new(name='UVКарта')
_uv.uv.foreach_set('vector', [0.4058, 0.676, 0.3906, 0.676, 0.3906, 0.6655, 0.4058, 0.6655, 0.4058, 0.7492, 0.3906, 0.7492, 0.3906, 0.7388, 0.4058, 0.7388, 0.4058, 0.7388, 0.3906, 0.7388, 0.3906, 0.7283, 0.4058, 0.7283, 0.4058, 0.7283, 0.3906, 0.7283, 0.3906, 0.7178, 0.4058, 0.7178, 0.4058, 0.7178, 0.3906, 0.7178, 0.3906, 0.7074, 0.4058, 0.7074, 0.4058, 0.7074, 0.3906, 0.7074, 0.3906, 0.6969, 0.4058, 0.6969, 0.01571, 0.8185, 0.008305, 0.8111, 0.008305, 0.8007, 0.01571, 0.7933, 0.02617, 0.7933, 0.03357, 0.8007, 0.03357, 0.8111, 0.02617, 0.8185, 0.4058, 0.6969, 0.3906, 0.6969, 0.3906, 0.6864, 0.4058, 0.6864, 0.4058, 0.6864, 0.3906, 0.6864, 0.3906, 0.676, 0.4058, 0.676, 0.008305, 0.8375, 0.008305, 0.827, 0.01571, 0.8196, 0.02617, 0.8196, 0.03357, 0.827, 0.03357, 0.8375, 0.02617, 0.8449, 0.01571, 0.8449])
me_cube_003.materials.append(mat_van)
me_cube_003.use_remesh_fix_poles = True
me_cube_003.use_remesh_preserve_attributes = False
me_cube_003.use_mirror_vertex_groups = False
me_cube_003.update()
me_cube_003.normals_split_custom_set([tuple(v) for v in zip(*[iter([-8.983e-08, 0.9239, -0.3827, -8.983e-08, 0.9239, -0.3827, -1.953e-07, 0.3827, -0.9239, -1.953e-07, 0.3827, -0.9239, -1.953e-07, 0.3827, -0.9239, -1.953e-07, 0.3827, -0.9239, -2.976e-08, -0.3827, -0.9239, -2.976e-08, -0.3827, -0.9239, -2.976e-08, -0.3827, -0.9239, -2.976e-08, -0.3827, -0.9239, 2.439e-07, -0.9239, -0.3827, 2.439e-07, -0.9239, -0.3827, 2.439e-07, -0.9239, -0.3827, 2.439e-07, -0.9239, -0.3827, 3.493e-07, -0.9239, 0.3827, 3.493e-07, -0.9239, 0.3827, 3.493e-07, -0.9239, 0.3827, 3.493e-07, -0.9239, 0.3827, 3.408e-07, -0.3827, 0.9239, 3.408e-07, -0.3827, 0.9239, 3.408e-07, -0.3827, 0.9239, 3.408e-07, -0.3827, 0.9239, 2.795e-07, 0.3827, 0.9239, 2.795e-07, 0.3827, 0.9239, 1.0, 0.0, 0.0, 1.0, 0.0, 0.0, 1.0, 0.0, 0.0, 1.0, 0.0, 0.0, 1.0, 0.0, 0.0, 1.0, 0.0, 0.0, 1.0, 0.0, 0.0, 1.0, 0.0, 0.0, 2.795e-07, 0.3827, 0.9239, 2.795e-07, 0.3827, 0.9239, 1.198e-07, 0.9239, 0.3827, 1.198e-07, 0.9239, 0.3827, 1.198e-07, 0.9239, 0.3827, 1.198e-07, 0.9239, 0.3827, -8.983e-08, 0.9239, -0.3827, -8.983e-08, 0.9239, -0.3827, -1.0, -8.895e-08, 0.0, -1.0, -8.895e-08, 0.0, -1.0, -8.895e-08, 0.0, -1.0, -8.895e-08, 0.0, -1.0, -8.895e-08, 0.0, -1.0, -8.895e-08, 0.0, -1.0, -8.895e-08, 0.0, -1.0, -8.895e-08, 0.0])] * 3)])
me_cube_007 = bpy.data.meshes.new('Cube.007')
me_cube_007.from_pydata([(-0.9776, -1.027, 0.09602), (-0.7859, -1.027, 0.09602), (-0.9776, -1.12, 0.00289), (-0.7859, -1.12, 0.00289), (-0.9776, -1.252, 0.00289), (-0.7859, -1.252, 0.00289), (-0.9776, -1.345, 0.09602), (-0.7859, -1.345, 0.09602), (-0.9776, -1.345, 0.2277), (-0.7859, -1.345, 0.2277), (-0.9776, -1.252, 0.3209), (-0.7859, -1.252, 0.3209), (-0.9776, -1.12, 0.3209), (-0.7859, -1.12, 0.3209), (-0.9776, -1.027, 0.2277), (-0.7859, -1.027, 0.2277)], [], [(0, 1, 3, 2), (2, 3, 5, 4), (4, 5, 7, 6), (6, 7, 9, 8), (8, 9, 11, 10), (10, 11, 13, 12), (3, 1, 15, 13, 11, 9, 7, 5), (12, 13, 15, 14), (14, 15, 1, 0), (0, 2, 4, 6, 8, 10, 12, 14)])
me_cube_007.polygons.foreach_set('use_smooth', [True] * 10)
_k = set([(0, 2), (0, 14), (1, 3), (1, 15), (2, 4), (3, 5), (4, 6), (5, 7), (6, 8), (7, 9), (8, 10), (9, 11), (10, 12), (11, 13), (12, 14), (13, 15)])
me_cube_007.attributes.new('sharp_edge', 'BOOLEAN', 'EDGE').data.foreach_set('value', [ (min(e.vertices), max(e.vertices)) in _k for e in me_cube_007.edges])
_uv = me_cube_007.uv_layers.new(name='UVКарта')
_uv.uv.foreach_set('vector', [0.4063, 0.7868, 0.391, 0.7868, 0.391, 0.7763, 0.4063, 0.7763, 0.4063, 0.86, 0.391, 0.86, 0.391, 0.8495, 0.4063, 0.8495, 0.4063, 0.8495, 0.391, 0.8495, 0.391, 0.8391, 0.4063, 0.8391, 0.4063, 0.8391, 0.391, 0.8391, 0.391, 0.8286, 0.4063, 0.8286, 0.4063, 0.8286, 0.391, 0.8286, 0.391, 0.8181, 0.4063, 0.8181, 0.4063, 0.8181, 0.391, 0.8181, 0.391, 0.8077, 0.4063, 0.8077, 0.01571, 0.7921, 0.008305, 0.7847, 0.008305, 0.7743, 0.01571, 0.7669, 0.02617, 0.7669, 0.03357, 0.7743, 0.03357, 0.7847, 0.02617, 0.7921, 0.4063, 0.8077, 0.391, 0.8077, 0.391, 0.7972, 0.4063, 0.7972, 0.4063, 0.7972, 0.391, 0.7972, 0.391, 0.7868, 0.4063, 0.7868, 0.03548, 0.9145, 0.03548, 0.925, 0.02808, 0.9324, 0.01762, 0.9324, 0.01022, 0.925, 0.01022, 0.9145, 0.01762, 0.9071, 0.02808, 0.9071])
me_cube_007.materials.append(mat_van)
me_cube_007.use_remesh_fix_poles = True
me_cube_007.use_remesh_preserve_attributes = False
me_cube_007.use_mirror_vertex_groups = False
me_cube_007.update()
me_cube_007.normals_split_custom_set([tuple(v) for v in zip(*[iter([-8.983e-08, 0.9239, -0.3827, -8.983e-08, 0.9239, -0.3827, -1.953e-07, 0.3827, -0.9239, -1.953e-07, 0.3827, -0.9239, -1.953e-07, 0.3827, -0.9239, -1.953e-07, 0.3827, -0.9239, -2.976e-08, -0.3827, -0.9239, -2.976e-08, -0.3827, -0.9239, -2.976e-08, -0.3827, -0.9239, -2.976e-08, -0.3827, -0.9239, 2.439e-07, -0.9239, -0.3827, 2.439e-07, -0.9239, -0.3827, 2.439e-07, -0.9239, -0.3827, 2.439e-07, -0.9239, -0.3827, 3.493e-07, -0.9239, 0.3827, 3.493e-07, -0.9239, 0.3827, 3.493e-07, -0.9239, 0.3827, 3.493e-07, -0.9239, 0.3827, 3.408e-07, -0.3827, 0.9239, 3.408e-07, -0.3827, 0.9239, 3.408e-07, -0.3827, 0.9239, 3.408e-07, -0.3827, 0.9239, 2.795e-07, 0.3827, 0.9239, 2.795e-07, 0.3827, 0.9239, 1.0, -1.779e-07, 0.0, 1.0, -1.779e-07, 0.0, 1.0, -1.779e-07, 0.0, 1.0, -1.779e-07, 0.0, 1.0, -1.779e-07, 0.0, 1.0, -1.779e-07, 0.0, 1.0, -1.779e-07, 0.0, 1.0, -1.779e-07, 0.0, 2.795e-07, 0.3827, 0.9239, 2.795e-07, 0.3827, 0.9239, 1.198e-07, 0.9239, 0.3827, 1.198e-07, 0.9239, 0.3827, 1.198e-07, 0.9239, 0.3827, 1.198e-07, 0.9239, 0.3827, -8.983e-08, 0.9239, -0.3827, -8.983e-08, 0.9239, -0.3827, -1.0, 0.0, 0.0, -1.0, 0.0, 0.0, -1.0, 0.0, 0.0, -1.0, 0.0, 0.0, -1.0, 0.0, 0.0, -1.0, 0.0, 0.0, -1.0, 0.0, 0.0, -1.0, 0.0, 0.0])] * 3)])
me_cube_005 = bpy.data.meshes.new('Cube.005')
me_cube_005.from_pydata([(0.9707, 1.792, 0.09602), (0.779, 1.792, 0.09602), (0.779, 1.698, 0.00289), (0.9707, 1.698, 0.00289), (0.779, 1.567, 0.00289), (0.9707, 1.567, 0.00289), (0.779, 1.474, 0.09602), (0.9707, 1.474, 0.09602), (0.779, 1.474, 0.2277), (0.9707, 1.474, 0.2277), (0.779, 1.567, 0.3209), (0.9707, 1.567, 0.3209), (0.779, 1.698, 0.3209), (0.9707, 1.698, 0.3209), (0.779, 1.792, 0.2277), (0.9707, 1.792, 0.2277)], [], [(3, 0, 15, 13, 11, 9, 7, 5), (10, 11, 13, 12), (8, 9, 11, 10), (6, 7, 9, 8), (1, 2, 4, 6, 8, 10, 12, 14), (4, 5, 7, 6), (14, 15, 0, 1), (2, 3, 5, 4), (1, 0, 3, 2), (12, 13, 15, 14)])
me_cube_005.polygons.foreach_set('use_smooth', [True] * 10)
_k = set([(0, 3), (0, 15), (1, 2), (1, 14), (2, 4), (3, 5), (4, 6), (5, 7), (6, 8), (7, 9), (8, 10), (9, 11), (10, 12), (11, 13), (12, 14), (13, 15)])
me_cube_005.attributes.new('sharp_edge', 'BOOLEAN', 'EDGE').data.foreach_set('value', [ (min(e.vertices), max(e.vertices)) in _k for e in me_cube_005.edges])
_uv = me_cube_005.uv_layers.new(name='UVКарта')
_uv.uv.foreach_set('vector', [0.01762, 0.9598, 0.02808, 0.9598, 0.03548, 0.9672, 0.03548, 0.9777, 0.02808, 0.9851, 0.01762, 0.9851, 0.01022, 0.9777, 0.01022, 0.9672, 0.3666, 0.7026, 0.3818, 0.7026, 0.3818, 0.7131, 0.3666, 0.7131, 0.3666, 0.6922, 0.3818, 0.6922, 0.3818, 0.7026, 0.3666, 0.7026, 0.3666, 0.6817, 0.3818, 0.6817, 0.3818, 0.6922, 0.3666, 0.6922, 0.008305, 0.8639, 0.008305, 0.8534, 0.01571, 0.846, 0.02617, 0.846, 0.03357, 0.8534, 0.03357, 0.8639, 0.02617, 0.8713, 0.01571, 0.8713, 0.3666, 0.6712, 0.3818, 0.6712, 0.3818, 0.6817, 0.3666, 0.6817, 0.3666, 0.7236, 0.3818, 0.7236, 0.3818, 0.734, 0.3666, 0.734, 0.3666, 0.6608, 0.3818, 0.6608, 0.3818, 0.6712, 0.3666, 0.6712, 0.3666, 0.734, 0.3818, 0.734, 0.3818, 0.7445, 0.3666, 0.7445, 0.3666, 0.7131, 0.3818, 0.7131, 0.3818, 0.7236, 0.3666, 0.7236])
me_cube_005.materials.append(mat_van)
me_cube_005.use_remesh_fix_poles = True
me_cube_005.use_remesh_preserve_attributes = False
me_cube_005.use_mirror_vertex_groups = False
me_cube_005.update()
me_cube_005.normals_split_custom_set([tuple(v) for v in zip(*[iter([1.0, 0.0, 0.0, 1.0, 0.0, 0.0, 1.0, 0.0, 0.0, 1.0, 0.0, 0.0, 1.0, 0.0, 0.0, 1.0, 0.0, 0.0, 1.0, 0.0, 0.0, 1.0, 0.0, 0.0, 3.408e-07, -0.3827, 0.9239, 3.408e-07, -0.3827, 0.9239, 2.795e-07, 0.3827, 0.9239, 2.795e-07, 0.3827, 0.9239, 3.493e-07, -0.9239, 0.3827, 3.493e-07, -0.9239, 0.3827, 3.408e-07, -0.3827, 0.9239, 3.408e-07, -0.3827, 0.9239, 2.439e-07, -0.9239, -0.3827, 2.439e-07, -0.9239, -0.3827, 3.493e-07, -0.9239, 0.3827, 3.493e-07, -0.9239, 0.3827, -1.0, -8.895e-08, 0.0, -1.0, -8.895e-08, 0.0, -1.0, -8.895e-08, 0.0, -1.0, -8.895e-08, 0.0, -1.0, -8.895e-08, 0.0, -1.0, -8.895e-08, 0.0, -1.0, -8.895e-08, 0.0, -1.0, -8.895e-08, 0.0, -2.976e-08, -0.3827, -0.9239, -2.976e-08, -0.3827, -0.9239, 2.439e-07, -0.9239, -0.3827, 2.439e-07, -0.9239, -0.3827, 1.198e-07, 0.9239, 0.3827, 1.198e-07, 0.9239, 0.3827, -8.983e-08, 0.9239, -0.3827, -8.983e-08, 0.9239, -0.3827, -1.953e-07, 0.3827, -0.9239, -1.953e-07, 0.3827, -0.9239, -2.976e-08, -0.3827, -0.9239, -2.976e-08, -0.3827, -0.9239, -8.983e-08, 0.9239, -0.3827, -8.983e-08, 0.9239, -0.3827, -1.953e-07, 0.3827, -0.9239, -1.953e-07, 0.3827, -0.9239, 2.795e-07, 0.3827, 0.9239, 2.795e-07, 0.3827, 0.9239, 1.198e-07, 0.9239, 0.3827, 1.198e-07, 0.9239, 0.3827])] * 3)])
me_cube_001 = bpy.data.meshes.new('Cube.001')
me_cube_001.from_pydata([(-0.7859, 1.792, 0.09602), (-0.9776, 1.792, 0.09602), (-0.9776, 1.698, 0.00289), (-0.7859, 1.698, 0.00289), (-0.9776, 1.567, 0.00289), (-0.7859, 1.567, 0.00289), (-0.9776, 1.474, 0.09602), (-0.7859, 1.474, 0.09602), (-0.9776, 1.474, 0.2277), (-0.7859, 1.474, 0.2277), (-0.9776, 1.567, 0.3209), (-0.7859, 1.567, 0.3209), (-0.9776, 1.698, 0.3209), (-0.7859, 1.698, 0.3209), (-0.9776, 1.792, 0.2277), (-0.7859, 1.792, 0.2277)], [], [(3, 0, 15, 13, 11, 9, 7, 5), (10, 11, 13, 12), (8, 9, 11, 10), (6, 7, 9, 8), (1, 2, 4, 6, 8, 10, 12, 14), (4, 5, 7, 6), (14, 15, 0, 1), (2, 3, 5, 4), (1, 0, 3, 2), (12, 13, 15, 14)])
me_cube_001.polygons.foreach_set('use_smooth', [True] * 10)
_k = set([(0, 3), (0, 15), (1, 2), (1, 14), (2, 4), (3, 5), (4, 6), (5, 7), (6, 8), (7, 9), (8, 10), (9, 11), (10, 12), (11, 13), (12, 14), (13, 15)])
me_cube_001.attributes.new('sharp_edge', 'BOOLEAN', 'EDGE').data.foreach_set('value', [ (min(e.vertices), max(e.vertices)) in _k for e in me_cube_001.edges])
_uv = me_cube_001.uv_layers.new(name='UVКарта')
_uv.uv.foreach_set('vector', [0.01762, 0.9335, 0.02808, 0.9335, 0.03548, 0.9409, 0.03548, 0.9513, 0.02808, 0.9587, 0.01762, 0.9587, 0.01022, 0.9513, 0.01022, 0.9409, 0.3802, 0.8172, 0.365, 0.8172, 0.365, 0.8067, 0.3802, 0.8067, 0.3802, 0.8277, 0.365, 0.8277, 0.365, 0.8172, 0.3802, 0.8172, 0.3802, 0.8381, 0.365, 0.8381, 0.365, 0.8277, 0.3802, 0.8277, 0.3604, 0.2218, 0.3604, 0.2323, 0.353, 0.2397, 0.3425, 0.2397, 0.3351, 0.2323, 0.3351, 0.2218, 0.3425, 0.2144, 0.353, 0.2144, 0.3802, 0.8486, 0.365, 0.8486, 0.365, 0.8381, 0.3802, 0.8381, 0.3802, 0.7963, 0.365, 0.7963, 0.365, 0.7858, 0.3802, 0.7858, 0.3802, 0.8591, 0.365, 0.8591, 0.365, 0.8486, 0.3802, 0.8486, 0.3802, 0.7858, 0.365, 0.7858, 0.365, 0.7753, 0.3802, 0.7753, 0.3802, 0.8067, 0.365, 0.8067, 0.365, 0.7963, 0.3802, 0.7963])
me_cube_001.materials.append(mat_van)
me_cube_001.use_remesh_fix_poles = True
me_cube_001.use_remesh_preserve_attributes = False
me_cube_001.use_mirror_vertex_groups = False
me_cube_001.update()
me_cube_001.normals_split_custom_set([tuple(v) for v in zip(*[iter([1.0, -1.779e-07, 0.0, 1.0, -1.779e-07, 0.0, 1.0, -1.779e-07, 0.0, 1.0, -1.779e-07, 0.0, 1.0, -1.779e-07, 0.0, 1.0, -1.779e-07, 0.0, 1.0, -1.779e-07, 0.0, 1.0, -1.779e-07, 0.0, 3.408e-07, -0.3827, 0.9239, 3.408e-07, -0.3827, 0.9239, 2.795e-07, 0.3827, 0.9239, 2.795e-07, 0.3827, 0.9239, 3.493e-07, -0.9239, 0.3827, 3.493e-07, -0.9239, 0.3827, 3.408e-07, -0.3827, 0.9239, 3.408e-07, -0.3827, 0.9239, 2.439e-07, -0.9239, -0.3827, 2.439e-07, -0.9239, -0.3827, 3.493e-07, -0.9239, 0.3827, 3.493e-07, -0.9239, 0.3827, -1.0, 0.0, 0.0, -1.0, 0.0, 0.0, -1.0, 0.0, 0.0, -1.0, 0.0, 0.0, -1.0, 0.0, 0.0, -1.0, 0.0, 0.0, -1.0, 0.0, 0.0, -1.0, 0.0, 0.0, -2.976e-08, -0.3827, -0.9239, -2.976e-08, -0.3827, -0.9239, 2.439e-07, -0.9239, -0.3827, 2.439e-07, -0.9239, -0.3827, 1.198e-07, 0.9239, 0.3827, 1.198e-07, 0.9239, 0.3827, -8.983e-08, 0.9239, -0.3827, -8.983e-08, 0.9239, -0.3827, -1.953e-07, 0.3827, -0.9239, -1.953e-07, 0.3827, -0.9239, -2.976e-08, -0.3827, -0.9239, -2.976e-08, -0.3827, -0.9239, -8.983e-08, 0.9239, -0.3827, -8.983e-08, 0.9239, -0.3827, -1.953e-07, 0.3827, -0.9239, -1.953e-07, 0.3827, -0.9239, 2.795e-07, 0.3827, 0.9239, 2.795e-07, 0.3827, 0.9239, 1.198e-07, 0.9239, 0.3827, 1.198e-07, 0.9239, 0.3827])] * 3)])
me_cube_002 = bpy.data.meshes.new('Cube.002')
me_cube_002.from_pydata([(0.9379, 2.27, 0.2454), (1.056, 2.141, 2.979), (1.119, -1.653, 3.208), (0.9827, 2.234, 1.197), (0.9608, -1.364, 1.189), (0.9212, -1.897, 0.2403), (0.9608, -2.067, 0.8232), (0.9827, -1.328, 0.3988), (0.9827, -1.47, 0.1787), (0.9827, -0.9222, 0.1787), (0.9827, -1.041, 0.3988), (0.9827, 1.912, 0.1787), (0.9827, 1.332, 0.1787), (0.9827, 1.779, 0.3988), (0.9827, 1.456, 0.3988), (0.7439, -1.328, 0.3988), (0.7439, -1.47, 0.1787), (0.7439, -0.9222, 0.1787), (0.7439, -1.041, 0.3988), (0.7439, 1.912, 0.1787), (0.7439, 1.332, 0.1787), (0.7439, 1.779, 0.3988), (0.7439, 1.456, 0.3988), (-0.9379, 2.27, 0.2454), (-1.056, 2.141, 2.928), (-1.119, -1.653, 3.082), (-0.9827, 2.234, 1.197), (-0.9535, -1.364, 1.233), (-0.9124, -1.88, 0.2227), (-0.9535, -2.049, 0.8671), (-0.9827, -1.328, 0.3988), (-0.9827, -1.47, 0.1787), (-0.9827, -0.9222, 0.1787), (-0.9827, -1.041, 0.3988), (-0.9827, 1.912, 0.1787), (-0.9827, 1.332, 0.1787), (-0.9827, 1.779, 0.3988), (-0.9827, 1.456, 0.3988), (-0.7439, -1.328, 0.3988), (-0.7439, -1.47, 0.1787), (-0.7439, -0.9222, 0.1787), (-0.7439, -1.041, 0.3988), (-0.7439, 1.912, 0.1787), (-0.7439, 1.332, 0.1787), (-0.7439, 1.779, 0.3988), (-0.7439, 1.456, 0.3988), (-1.003, -1.915, 0.1925), (-1.003, -2.007, 0.3832), (-0.9959, -1.753, 0.2205), (-0.9902, -1.73, 0.4283), (1.006, -1.926, 0.2027), (1.003, -2.018, 0.3934), (1.006, -1.765, 0.2307), (1.002, -1.741, 0.4386), (-0.6511, -1.986, 0.125), (-0.6477, -2.067, 0.4285), (-0.6429, -1.81, 0.1614), (-0.6376, -1.838, 0.4502), (-0.4493, -1.994, 0.1205), (-0.4459, -2.075, 0.424), (-0.4411, -1.818, 0.1569), (-0.4358, -1.846, 0.4457), (0.4344, -1.982, 0.1336), (0.4293, -2.063, 0.4371), (0.4338, -1.806, 0.17), (0.429, -1.834, 0.4588), (0.6364, -1.982, 0.137), (0.6314, -2.063, 0.4405), (0.6358, -1.806, 0.1734), (0.631, -1.834, 0.4622), (0.00769, -1.796, 0.198), (0.01333, -1.773, 0.4058), (0.0002491, -1.957, 0.17), (0.0006438, -2.049, 0.3607), (1.068, 2.3, 0.1847), (1.051, 2.327, 0.3873), (1.09, 2.097, 0.2205), (1.089, 2.073, 0.4283), (-1.063, 2.309, 0.1961), (-1.054, 2.337, 0.3988), (-1.073, 2.106, 0.2307), (-1.071, 2.082, 0.4386), (-0.0488, 2.128, 0.1853), (-0.06957, 2.105, 0.3922), (-0.03913, 2.337, 0.1544), (-0.05328, 2.366, 0.3566), (0.9254, -0.7712, 0.9636), (0.9254, -0.7712, 1.058), (0.9254, -0.6919, 0.9636), (0.9254, -0.6919, 1.058), (1.019, -0.7712, 0.9636), (1.019, -0.7712, 1.058), (1.013, -0.6939, 0.9636), (1.013, -0.6939, 1.058), (1.085, -0.7262, 0.9636), (1.085, -0.7262, 1.058), (1.028, -0.5446, 0.9517), (1.028, -0.5446, 1.069), (1.102, -0.5446, 0.9517), (1.102, -0.5446, 1.069), (-0.9264, -0.7712, 0.9636), (-0.9264, -0.7712, 1.058), (-0.9264, -0.6919, 0.9636), (-0.9264, -0.6919, 1.058), (-1.02, -0.7712, 0.9636), (-1.02, -0.7712, 1.058), (-1.014, -0.6939, 0.9636), (-1.014, -0.6939, 1.058), (-1.086, -0.7262, 0.9636), (-1.086, -0.7262, 1.058), (-1.029, -0.5446, 0.9517), (-1.029, -0.5446, 1.069), (-1.103, -0.5446, 0.9517), (-1.103, -0.5446, 1.069), (1.178, -1.222, 1.333), (1.068, -1.169, 1.194), (1.106, -1.233, 1.638), (1.321, -1.141, 1.176), (1.359, -1.205, 1.621), (0.9371, -1.344, 1.242), (0.9371, -1.36, 1.343), (0.9371, -1.294, 1.249), (0.9371, -1.31, 1.351), (1.247, -1.234, 1.326), (1.252, -1.242, 1.381), (-1.166, -1.23, 1.388), (1.183, -1.23, 1.388), (-1.234, -1.242, 1.381), (-1.23, -1.234, 1.326), (-0.9196, -1.31, 1.351), (-0.9196, -1.294, 1.249), (-0.9196, -1.36, 1.343), (-0.9196, -1.344, 1.242), (-1.341, -1.205, 1.621), (-1.303, -1.141, 1.176), (-1.089, -1.233, 1.638), (-1.051, -1.169, 1.194), (-1.161, -1.222, 1.333), (-0.09631, 2.193, 1.415), (-0.1902, 2.193, 1.415), (-0.09631, 2.193, 1.336), (-0.1902, 2.193, 1.336), (-0.09631, 2.287, 1.415), (-0.1902, 2.287, 1.415), (-0.09631, 2.281, 1.338), (-0.1902, 2.281, 1.338), (-0.09631, 2.353, 1.37), (-0.1902, 2.353, 1.37), (-0.08436, 2.295, 1.189), (-0.2022, 2.295, 1.189), (-0.08436, 2.37, 1.189), (-0.2022, 2.37, 1.189), (1.099, -1.449, 2.939), (1.094, -0.6869, 2.936), (0.9764, -0.6996, 1.337), (0.9714, -1.191, 1.31), (0.1191, -1.45, 3.013), (0.1145, -0.688, 3.01), (-0.00354, -0.7007, 1.411), (-0.008575, -1.192, 1.385), (0.9582, -0.6865, 1.098), (0.9532, -1.178, 1.071), (-0.02175, -0.6875, 1.172), (-0.02679, -1.179, 1.145), (1.094, -0.3938, 2.933), (0.9759, -0.4065, 1.335), (0.114, -0.3948, 3.008), (-0.004038, -0.4075, 1.409)], [], [(8, 7, 6, 5), (3, 1, 153, 154, 155, 152, 2, 4), (0, 3, 13, 11), (28, 39, 16, 5), (17, 18, 15, 16), (10, 7, 15, 18), (9, 17, 20, 12), (14, 12, 20, 22), (11, 13, 21, 19), (9, 10, 18, 17), (7, 8, 16, 15), (13, 14, 22, 21), (20, 19, 21, 22), (17, 16, 39, 40), (17, 40, 43, 20), (0, 11, 19), (5, 16, 8), (31, 28, 29, 30), (6, 4, 27, 29), (6, 29, 28, 5), (26, 27, 25, 24), (23, 34, 36, 26), (2, 1, 24, 25), (40, 39, 38, 41), (33, 41, 38, 30), (32, 35, 43, 40), (37, 45, 43, 35), (34, 42, 44, 36), (32, 40, 41, 33), (30, 38, 39, 31), (36, 44, 45, 37), (43, 45, 44, 42), (3, 0, 23, 26), (2, 25, 27, 4), (1, 3, 26, 24), (23, 42, 34), (28, 31, 39), (20, 43, 42, 19), (42, 23, 0, 19), (46, 47, 49, 48), (70, 71, 53, 52), (52, 53, 51, 50), (72, 73, 47, 46), (70, 52, 50, 72), (71, 49, 47, 73), (54, 55, 57, 56), (60, 61, 59, 58), (58, 59, 55, 54), (56, 60, 58, 54), (61, 57, 55, 59), (62, 63, 65, 64), (68, 69, 67, 66), (66, 67, 63, 62), (64, 68, 66, 62), (69, 65, 63, 67), (53, 71, 73, 51), (48, 70, 72, 46), (50, 51, 73, 72), (48, 49, 71, 70), (74, 75, 77, 76), (82, 83, 81, 80), (80, 81, 79, 78), (84, 85, 75, 74), (82, 80, 78, 84), (83, 77, 75, 85), (81, 83, 85, 79), (76, 82, 84, 74), (78, 79, 85, 84), (76, 77, 83, 82), (91, 95, 93), (88, 89, 93, 92), (91, 90, 94, 95), (90, 91, 87, 86), (88, 92, 90, 86), (93, 89, 87, 91), (92, 94, 90), (92, 93, 97, 96), (93, 95, 99, 97), (94, 92, 96, 98), (95, 94, 98, 99), (96, 97, 99, 98), (105, 107, 109), (102, 106, 107, 103), (105, 109, 108, 104), (104, 100, 101, 105), (102, 100, 104, 106), (107, 105, 101, 103), (106, 104, 108), (106, 110, 111, 107), (107, 111, 113, 109), (108, 112, 110, 106), (109, 113, 112, 108), (110, 112, 113, 111), (116, 126, 124, 118), (115, 116, 118, 117), (115, 114, 126, 116), (117, 123, 114, 115), (121, 122, 126, 114), (123, 124, 120, 119), (121, 114, 123, 119), (126, 122, 120, 124), (118, 124, 123, 117), (136, 135, 125, 137), (130, 137, 125, 129), (125, 127, 131, 129), (133, 134, 128, 127), (128, 132, 131, 127), (136, 134, 133, 135), (130, 132, 128, 137), (135, 133, 127, 125), (134, 136, 137, 128), (14, 10, 9, 12), (33, 37, 35, 32), (10, 4, 7), (14, 3, 4, 10), (13, 3, 14), (26, 37, 33, 27), (26, 36, 37), (27, 33, 30), (30, 29, 27), (6, 7, 4), (143, 147, 145), (140, 141, 145, 144), (143, 142, 146, 147), (142, 143, 139, 138), (140, 144, 142, 138), (145, 141, 139, 143), (144, 146, 142), (144, 145, 149, 148), (145, 147, 151, 149), (146, 144, 148, 150), (147, 146, 150, 151), (148, 149, 151, 150), (2, 152, 153, 1), (154, 153, 164, 165), (156, 159, 158, 157), (159, 155, 161, 163), (153, 152, 156, 157), (152, 155, 159, 156), (161, 160, 162, 163), (158, 159, 163, 162), (155, 154, 160, 161), (154, 158, 162, 160), (165, 164, 166, 167), (153, 157, 166, 164), (158, 154, 165, 167), (157, 158, 167, 166)])
me_cube_002.polygons.foreach_set('use_smooth', [True] * 147)
_k = set([(0, 3), (0, 11), (0, 23), (1, 2), (1, 3), (1, 24), (2, 4), (2, 25), (4, 6), (4, 27), (5, 6), (5, 8), (5, 28), (6, 29), (7, 8), (7, 10), (8, 16), (9, 10), (9, 12), (9, 17), (11, 13), (11, 19), (12, 14), (12, 20), (13, 14), (15, 16), (15, 18), (16, 17), (17, 18), (19, 20), (19, 21), (20, 22), (21, 22), (23, 26), (23, 34), (24, 25), (24, 26), (25, 27), (27, 29), (28, 29), (28, 31), (30, 31), (30, 33), (31, 39), (32, 33), (32, 35), (32, 40), (34, 36), (34, 42), (35, 37), (35, 43), (36, 37), (38, 39), (38, 41), (39, 40), (40, 41), (42, 43), (42, 44), (43, 45), (44, 45), (46, 47), (46, 48), (46, 72), (47, 49), (47, 73), (48, 49), (48, 70), (49, 71), (50, 51), (50, 52), (50, 72), (51, 53), (51, 73), (52, 53), (52, 70), (53, 71), (54, 55), (54, 56), (54, 58), (55, 57), (55, 59), (58, 59), (58, 60), (59, 61), (62, 63), (62, 64), (62, 66), (63, 65), (63, 67), (66, 67), (66, 68), (67, 69), (74, 75), (74, 76), (74, 84), (75, 77), (75, 85), (76, 77), (76, 82), (77, 83), (78, 79), (78, 80), (78, 84), (79, 81), (79, 85), (80, 81), (80, 82), (81, 83), (86, 90), (87, 91), (88, 92), (89, 93), (90, 94), (91, 95), (92, 93), (92, 96), (93, 97), (94, 98), (95, 99), (96, 97), (96, 98), (97, 99), (98, 99), (100, 104), (101, 105), (102, 106), (103, 107), (104, 108), (105, 109), (106, 107), (106, 110), (107, 111), (108, 112), (109, 113), (110, 111), (110, 112), (111, 113), (112, 113), (115, 116), (115, 117), (116, 118), (117, 118), (133, 134), (133, 135), (134, 136), (135, 136), (138, 142), (139, 143), (140, 144), (141, 145), (142, 146), (143, 147), (144, 145), (144, 148), (145, 149), (146, 150), (147, 151), (148, 149), (148, 150), (149, 151), (150, 151)])
me_cube_002.attributes.new('sharp_edge', 'BOOLEAN', 'EDGE').data.foreach_set('value', [ (min(e.vertices), max(e.vertices)) in _k for e in me_cube_002.edges])
_uv = me_cube_002.uv_layers.new(name='UVКарта')
_uv.uv.foreach_set('vector', [0.05439, 0.2511, 0.06559, 0.2686, 0.006779, 0.3023, 0.02011, 0.2558, 0.3485, 0.3324, 0.341, 0.4742, 0.1162, 0.4707, 0.1154, 0.3433, 0.07635, 0.3411, 0.0557, 0.4709, 0.03947, 0.4924, 0.06258, 0.3315, 0.3516, 0.2568, 0.3485, 0.3324, 0.3124, 0.269, 0.3229, 0.2515, 0.0202, 0.5165, 0.05291, 0.5299, 0.0529, 0.6481, 0.01863, 0.6622, 0.2485, 0.9582, 0.2391, 0.9756, 0.2163, 0.9756, 0.205, 0.9582, 0.2391, 0.9946, 0.2163, 0.9946, 0.2163, 0.9756, 0.2391, 0.9756, 0.09647, 0.6671, 0.09647, 0.6481, 0.2756, 0.6481, 0.2756, 0.6671, 0.3648, 0.1817, 0.3648, 0.2018, 0.3458, 0.2018, 0.3458, 0.1817, 0.3648, 0.1356, 0.3648, 0.156, 0.3458, 0.156, 0.3458, 0.1356, 0.259, 0.9946, 0.2391, 0.9946, 0.2391, 0.9756, 0.259, 0.9756, 0.2163, 0.9946, 0.1955, 0.9946, 0.1955, 0.9756, 0.2163, 0.9756, 0.3648, 0.156, 0.3648, 0.1817, 0.3458, 0.1817, 0.3458, 0.156, 0.3283, 0.1915, 0.3283, 0.1455, 0.3458, 0.156, 0.3458, 0.1817, 0.09647, 0.6481, 0.0529, 0.6481, 0.05291, 0.5299, 0.09647, 0.5299, 0.09647, 0.6481, 0.09647, 0.5299, 0.2756, 0.5299, 0.2756, 0.6481, 0.3506, 0.6636, 0.3217, 0.6671, 0.3217, 0.6481, 0.01863, 0.6622, 0.0529, 0.6481, 0.05291, 0.6671, 0.3112, 0.01396, 0.3442, 0.01732, 0.3575, 0.06867, 0.3001, 0.03159, 0.5314, 0.05717, 0.5323, 0.1201, 0.3802, 0.1239, 0.3793, 0.06215, 0.5314, 0.05717, 0.3793, 0.06215, 0.3819, 0.009162, 0.5276, 0.008979, 0.01725, 0.09594, 0.3032, 0.09793, 0.3265, 0.2453, 0.02502, 0.2336, 0.01405, 0.02029, 0.04268, 0.01492, 0.05322, 0.03243, 0.01725, 0.09594, 0.5602, 0.3147, 0.5663, 0.01274, 0.7341, 0.01301, 0.7384, 0.3147, 0.3276, 0.9912, 0.284, 0.9912, 0.2954, 0.9737, 0.3182, 0.9737, 0.3182, 0.9547, 0.3182, 0.9737, 0.2954, 0.9737, 0.2954, 0.9547, 0.09647, 0.5109, 0.2756, 0.5109, 0.2756, 0.5299, 0.09647, 0.5299, 0.3731, 0.9525, 0.3731, 0.9715, 0.353, 0.9715, 0.353, 0.9525, 0.4192, 0.9525, 0.4192, 0.9715, 0.3987, 0.9715, 0.3987, 0.9525, 0.338, 0.9547, 0.338, 0.9737, 0.3182, 0.9737, 0.3182, 0.9547, 0.2954, 0.9547, 0.2954, 0.9737, 0.2745, 0.9737, 0.2745, 0.9547, 0.3987, 0.9525, 0.3987, 0.9715, 0.3731, 0.9715, 0.3731, 0.9525, 0.3633, 0.9889, 0.3731, 0.9715, 0.3987, 0.9715, 0.4093, 0.9889, 0.3731, 0.3701, 0.3766, 0.2944, 0.5256, 0.2943, 0.5293, 0.37, 0.5452, 0.2822, 0.3673, 0.2725, 0.3802, 0.1239, 0.5323, 0.1201, 0.3674, 0.5119, 0.3731, 0.3701, 0.5293, 0.37, 0.5351, 0.5077, 0.3506, 0.5145, 0.3217, 0.5299, 0.3217, 0.5109, 0.0202, 0.5165, 0.05291, 0.5109, 0.05291, 0.5299, 0.2756, 0.6481, 0.2756, 0.5299, 0.3217, 0.5299, 0.3217, 0.6481, 0.3217, 0.5299, 0.3506, 0.5145, 0.3506, 0.6636, 0.3217, 0.6481, 0.9272, 0.6252, 0.9442, 0.6253, 0.9377, 0.6468, 0.9235, 0.6379, 0.9834, 0.5452, 0.9667, 0.5448, 0.966, 0.4656, 0.9823, 0.4657, 0.9235, 0.4538, 0.9377, 0.4449, 0.9441, 0.4664, 0.9272, 0.4665, 0.9277, 0.5459, 0.9443, 0.5457, 0.9442, 0.6253, 0.9272, 0.6252, 0.9147, 0.5454, 0.9142, 0.4661, 0.9272, 0.4665, 0.9277, 0.5459, 0.9667, 0.5448, 0.9667, 0.6253, 0.9442, 0.6253, 0.9443, 0.5457, 0.5705, 0.9576, 0.5455, 0.9576, 0.5486, 0.9396, 0.5713, 0.9434, 0.5713, 0.988, 0.5486, 0.9918, 0.5455, 0.9737, 0.5705, 0.9737, 0.5705, 0.9737, 0.5455, 0.9737, 0.5455, 0.9576, 0.5705, 0.9576, 0.5848, 0.9576, 0.5848, 0.9737, 0.5705, 0.9737, 0.5705, 0.9576, 0.5272, 0.9737, 0.5272, 0.9576, 0.5455, 0.9576, 0.5455, 0.9737, 0.9414, 0.7989, 0.9414, 0.8239, 0.9233, 0.8208, 0.9271, 0.7981, 0.9717, 0.7981, 0.9755, 0.8208, 0.9575, 0.8239, 0.9575, 0.7989, 0.9575, 0.7989, 0.9575, 0.8239, 0.9414, 0.8239, 0.9414, 0.7989, 0.9414, 0.7846, 0.9575, 0.7846, 0.9575, 0.7989, 0.9414, 0.7989, 0.9575, 0.8422, 0.9414, 0.8422, 0.9414, 0.8239, 0.9575, 0.8239, 0.966, 0.4656, 0.9667, 0.5448, 0.9443, 0.5457, 0.9441, 0.4664, 0.9142, 0.6251, 0.9147, 0.5454, 0.9277, 0.5459, 0.9272, 0.6252, 0.9272, 0.4665, 0.9441, 0.4664, 0.9443, 0.5457, 0.9277, 0.5459, 0.9834, 0.6253, 0.9667, 0.6253, 0.9667, 0.5448, 0.9834, 0.5452, 0.9142, 0.7802, 0.9133, 0.7636, 0.9342, 0.7621, 0.9309, 0.7787, 0.8261, 0.726, 0.8243, 0.7426, 0.7439, 0.7433, 0.7444, 0.727, 0.7294, 0.7791, 0.7254, 0.763, 0.746, 0.7634, 0.7458, 0.7797, 0.8268, 0.7798, 0.8255, 0.7637, 0.9133, 0.7636, 0.9142, 0.7802, 0.826, 0.7965, 0.7445, 0.7961, 0.7458, 0.7797, 0.8268, 0.7798, 0.8243, 0.7426, 0.917, 0.7437, 0.9133, 0.7636, 0.8255, 0.7637, 0.7439, 0.7433, 0.8243, 0.7426, 0.8255, 0.7637, 0.746, 0.7634, 0.9165, 0.7965, 0.826, 0.7965, 0.8268, 0.7798, 0.9142, 0.7802, 0.7458, 0.7797, 0.746, 0.7634, 0.8255, 0.7637, 0.8268, 0.7798, 0.9168, 0.727, 0.917, 0.7437, 0.8243, 0.7426, 0.8261, 0.726, 0.01397, 0.341, 0.01414, 0.3455, 0.008491, 0.3437, 0.02095, 0.3862, 0.01258, 0.3862, 0.01256, 0.3784, 0.02093, 0.3783, 0.01397, 0.341, 0.01943, 0.3414, 0.01924, 0.3459, 0.01414, 0.3455, 0.01943, 0.3414, 0.01397, 0.341, 0.01252, 0.3343, 0.02097, 0.3341, 0.02784, 0.3365, 0.02498, 0.3441, 0.01943, 0.3414, 0.02097, 0.3341, 0.008491, 0.3437, 0.00597, 0.3364, 0.01252, 0.3343, 0.01397, 0.341, 0.02498, 0.3441, 0.01924, 0.3459, 0.01943, 0.3414, 0.02093, 0.3783, 0.01256, 0.3784, 0.01146, 0.365, 0.02195, 0.365, 0.008491, 0.3437, 0.01414, 0.3455, 0.01144, 0.3584, 0.005384, 0.3562, 0.01924, 0.3459, 0.02498, 0.3441, 0.02784, 0.3563, 0.02193, 0.3583, 0.01414, 0.3455, 0.01924, 0.3459, 0.02193, 0.3583, 0.01144, 0.3584, 0.02195, 0.365, 0.01146, 0.365, 0.01144, 0.3584, 0.02193, 0.3583, 0.03598, 0.3768, 0.03049, 0.3742, 0.03614, 0.3724, 0.04283, 0.3317, 0.04283, 0.3395, 0.03446, 0.3395, 0.03446, 0.3317, 0.03598, 0.3768, 0.03614, 0.3724, 0.04124, 0.3719, 0.04144, 0.3764, 0.04144, 0.3764, 0.043, 0.3837, 0.03455, 0.3835, 0.03598, 0.3768, 0.04986, 0.3813, 0.043, 0.3837, 0.04144, 0.3764, 0.04698, 0.3737, 0.03049, 0.3742, 0.03598, 0.3768, 0.03455, 0.3835, 0.02799, 0.3814, 0.04698, 0.3737, 0.04144, 0.3764, 0.04124, 0.3719, 0.04283, 0.3395, 0.04389, 0.3529, 0.0334, 0.3529, 0.03446, 0.3395, 0.03049, 0.3742, 0.02735, 0.3616, 0.0334, 0.3595, 0.03614, 0.3724, 0.04124, 0.3719, 0.04389, 0.3595, 0.0498, 0.3615, 0.04698, 0.3737, 0.03614, 0.3724, 0.0334, 0.3595, 0.04389, 0.3595, 0.04124, 0.3719, 0.04389, 0.3529, 0.04389, 0.3595, 0.0334, 0.3595, 0.0334, 0.3529, 0.9742, 0.8658, 0.9822, 0.8462, 0.9878, 0.8461, 0.996, 0.8653, 0.8419, 0.3997, 0.8061, 0.3997, 0.8061, 0.3794, 0.8419, 0.3794, 0.9742, 0.8289, 0.9822, 0.8416, 0.9822, 0.8462, 0.9742, 0.8658, 0.9957, 0.8295, 0.9877, 0.842, 0.9822, 0.8416, 0.9742, 0.8289, 0.4126, 0.6426, 0.4044, 0.6423, 0.4034, 0.6215, 0.4077, 0.6221, 0.3959, 0.6175, 0.4003, 0.6169, 0.4007, 0.6438, 0.3925, 0.6443, 0.3889, 0.6425, 0.3921, 0.6216, 0.3959, 0.6175, 0.3925, 0.6443, 0.4034, 0.6215, 0.4044, 0.6423, 0.4007, 0.6438, 0.4003, 0.6169, 0.996, 0.8653, 0.9878, 0.8461, 0.9877, 0.842, 0.9957, 0.8295, 0.9907, 0.9472, 0.9907, 0.9841, 0.9827, 0.9646, 0.9826, 0.9599, 0.3851, 0.6266, 0.3773, 0.6462, 0.3729, 0.6461, 0.377, 0.6257, 0.3729, 0.6461, 0.3692, 0.6502, 0.3735, 0.6237, 0.377, 0.6257, 0.9689, 0.9837, 0.9691, 0.9479, 0.9772, 0.9603, 0.977, 0.9645, 0.3649, 0.6489, 0.3655, 0.6219, 0.3735, 0.6237, 0.3692, 0.6502, 0.7637, 0.3997, 0.7637, 0.3794, 0.7995, 0.3794, 0.7995, 0.3997, 0.3617, 0.6233, 0.3655, 0.6219, 0.3649, 0.6489, 0.3618, 0.6443, 0.9907, 0.9841, 0.9689, 0.9837, 0.977, 0.9645, 0.9827, 0.9646, 0.9691, 0.9479, 0.9907, 0.9472, 0.9826, 0.9599, 0.9772, 0.9603, 0.2867, 0.269, 0.08838, 0.2687, 0.09783, 0.2512, 0.277, 0.2515, 0.2773, 0.03167, 0.07891, 0.03234, 0.08864, 0.01483, 0.2678, 0.01422, 0.08838, 0.2687, 0.06258, 0.3315, 0.06559, 0.2686, 0.2867, 0.269, 0.3485, 0.3324, 0.06258, 0.3315, 0.08838, 0.2687, 0.3124, 0.269, 0.3485, 0.3324, 0.2867, 0.269, 0.01725, 0.09594, 0.07891, 0.03234, 0.2773, 0.03167, 0.3032, 0.09793, 0.01725, 0.09594, 0.05322, 0.03243, 0.07891, 0.03234, 0.3032, 0.09793, 0.2773, 0.03167, 0.3001, 0.03159, 0.3001, 0.03159, 0.3575, 0.06867, 0.3032, 0.09793, 0.006779, 0.3023, 0.06559, 0.2686, 0.06258, 0.3315, 0.01397, 0.341, 0.01414, 0.3455, 0.008491, 0.3437, 0.02095, 0.3862, 0.01258, 0.3862, 0.01256, 0.3784, 0.02093, 0.3783, 0.01397, 0.341, 0.01943, 0.3414, 0.01924, 0.3459, 0.01414, 0.3455, 0.01943, 0.3414, 0.01397, 0.341, 0.01252, 0.3343, 0.02097, 0.3341, 0.02784, 0.3365, 0.02498, 0.3441, 0.01943, 0.3414, 0.02097, 0.3341, 0.008491, 0.3437, 0.00597, 0.3364, 0.01252, 0.3343, 0.01397, 0.341, 0.02498, 0.3441, 0.01924, 0.3459, 0.01943, 0.3414, 0.02093, 0.3783, 0.01256, 0.3784, 0.01146, 0.365, 0.02195, 0.365, 0.008491, 0.3437, 0.01414, 0.3455, 0.01144, 0.3584, 0.005384, 0.3562, 0.01924, 0.3459, 0.02498, 0.3441, 0.02784, 0.3563, 0.02193, 0.3583, 0.01414, 0.3455, 0.01924, 0.3459, 0.02193, 0.3583, 0.01144, 0.3584, 0.02195, 0.365, 0.01146, 0.365, 0.01144, 0.3584, 0.02193, 0.3583, 0.03947, 0.4924, 0.0557, 0.4709, 0.1162, 0.4707, 0.341, 0.4742, 0.1154, 0.3433, 0.1162, 0.4707, 0.1162, 0.4707, 0.1154, 0.3433, 0.0557, 0.4709, 0.07635, 0.3411, 0.1154, 0.3433, 0.1162, 0.4707, 0.07635, 0.3411, 0.07635, 0.3411, 0.07635, 0.3411, 0.07635, 0.3411, 0.1162, 0.4707, 0.0557, 0.4709, 0.0557, 0.4709, 0.1162, 0.4707, 0.0557, 0.4709, 0.07635, 0.3411, 0.07635, 0.3411, 0.0557, 0.4709, 0.07635, 0.3411, 0.1154, 0.3433, 0.1154, 0.3433, 0.07635, 0.3411, 0.1154, 0.3433, 0.07635, 0.3411, 0.07635, 0.3411, 0.1154, 0.3433, 0.07635, 0.3411, 0.1154, 0.3433, 0.1154, 0.3433, 0.07635, 0.3411, 0.1154, 0.3433, 0.1154, 0.3433, 0.1154, 0.3433, 0.1154, 0.3433, 0.1154, 0.3433, 0.1162, 0.4707, 0.1162, 0.4707, 0.1154, 0.3433, 0.1162, 0.4707, 0.1162, 0.4707, 0.1162, 0.4707, 0.1162, 0.4707, 0.1154, 0.3433, 0.1154, 0.3433, 0.1154, 0.3433, 0.1154, 0.3433, 0.1162, 0.4707, 0.1154, 0.3433, 0.1154, 0.3433, 0.1162, 0.4707])
me_cube_002.materials.append(mat_van)
me_cube_002.use_remesh_fix_poles = True
me_cube_002.use_remesh_preserve_attributes = False
me_cube_002.use_mirror_vertex_groups = False
me_cube_002.update()
me_cube_002.normals_split_custom_set([tuple(v) for v in zip(*[iter([0.9943, -0.09287, -0.05208, 0.9993, -0.03753, -0.001654, 0.9988, -0.04847, -0.007348, 0.9943, -0.09287, -0.05208, 0.9994, 0.01557, -0.02953, 0.9983, 0.003905, -0.05828, 0.665, 0.005437, -0.7468, -0.5272, -0.586, 0.6153, 0.03957, 0.993, 0.1114, 0.9056, 0.3003, -0.2996, 0.9987, 0.009243, -0.05088, 0.9999, -0.003291, -0.009764, 0.9962, 0.08292, -0.02625, 0.9994, 0.01557, -0.02953, 0.9991, 0.04139, -0.0131, 0.9962, 0.08292, -0.02625, 0.003126, -0.1192, -0.9929, 0.001911, -0.07891, -0.9969, 0.001913, -0.08795, -0.9961, 0.003154, -0.1306, -0.9914, 1.0, 0.0, 0.0, 1.0, 0.0, 0.0, 1.0, 0.0, 0.0, 1.0, 0.0, 0.0, 0.0, -0.5126, -0.8586, 0.0, 0.4773, -0.8788, 0.0, 0.4773, -0.8788, 0.0, -0.5126, -0.8586, 0.0, 0.0, -1.0, 0.0, 0.0, -1.0, 0.0, 0.0, -1.0, 0.0, 0.0, -1.0, 0.0, 0.5056, -0.8628, 0.0, 0.8725, -0.4887, 0.0, 0.8725, -0.4887, 0.0, 0.5056, -0.8628, 0.0, -0.8556, -0.5177, 0.0, -0.4911, -0.8711, 0.0, -0.4911, -0.8711, 0.0, -0.8556, -0.5177, 0.0, -0.8802, -0.4745, 0.0, -0.5126, -0.8586, 0.0, -0.5126, -0.8586, 0.0, -0.8802, -0.4745, 0.0, 0.4773, -0.8788, 0.0, 0.8388, -0.5445, 0.0, 0.8388, -0.5445, 0.0, 0.4773, -0.8788, 0.0, -0.4911, -0.8711, 0.0, 0.5056, -0.8628, 0.0, 0.5056, -0.8628, 0.0, -0.4911, -0.8711, 1.0, 0.0, 0.0, 1.0, 0.0, 0.0, 1.0, 0.0, 0.0, 1.0, 0.0, 0.0, 0.0, 0.0, -1.0, 0.001913, -0.08795, -0.9961, 0.001911, -0.07891, -0.9969, 0.0, 0.0, -1.0, 0.0, 0.0, -1.0, 0.0, 0.0, -1.0, 0.0, 0.0, -1.0, 0.0, 0.0, -1.0, 0.0, 0.1832, -0.9831, 0.0, 0.1832, -0.9831, 0.0, 0.1226, -0.9925, 0.003154, -0.1306, -0.9914, 0.001913, -0.08795, -0.9961, 0.0, -0.1426, -0.9898, -0.9926, -0.1103, -0.05052, -0.9926, -0.1103, -0.05052, -0.9984, -0.0562, -0.0005584, -0.9989, -0.04619, 0.002396, 0.01816, -0.4666, 0.8843, 0.01816, -0.4666, 0.8843, 0.01816, -0.4666, 0.8843, 0.01816, -0.4666, 0.8843, -0.01091, -0.9638, -0.2665, -0.01091, -0.9638, -0.2665, -0.01091, -0.9638, -0.2665, -0.01091, -0.9638, -0.2665, -0.9994, 0.015, -0.03167, -0.9999, -0.004826, -0.00961, -0.9978, 0.00293, -0.06623, -0.9978, 0.00293, -0.06623, -0.9962, 0.08292, -0.02625, -0.9962, 0.08292, -0.02625, -0.9991, 0.04139, -0.0131, -0.9994, 0.015, -0.03167, -0.04066, 0.05039, 0.9979, -0.04066, 0.05039, 0.9979, -0.04066, 0.05039, 0.9979, -0.04066, 0.05039, 0.9979, -1.0, 0.0, 0.0, -1.0, 0.0, 0.0, -1.0, 0.0, 0.0, -1.0, 0.0, 0.0, 0.0, -0.5126, -0.8586, 0.0, -0.5126, -0.8586, 0.0, 0.4773, -0.8788, 0.0, 0.4773, -0.8788, 0.0, 0.0, -1.0, 0.0, 0.0, -1.0, 0.0, 0.0, -1.0, 0.0, 0.0, -1.0, 0.0, 0.5056, -0.8628, 0.0, 0.5056, -0.8628, 0.0, 0.8725, -0.4887, 0.0, 0.8725, -0.4887, 0.0, -0.8556, -0.5177, 0.0, -0.8556, -0.5177, 0.0, -0.4911, -0.8711, 0.0, -0.4911, -0.8711, 0.0, -0.8802, -0.4745, 0.0, -0.8802, -0.4745, 0.0, -0.5126, -0.8586, 0.0, -0.5126, -0.8586, 0.0, 0.4773, -0.8788, 0.0, 0.4773, -0.8788, 0.0, 0.8388, -0.5445, 0.0, 0.8388, -0.5445, 0.0, -0.4911, -0.8711, 0.0, -0.4911, -0.8711, 0.0, 0.5056, -0.8628, 0.0, 0.5056, -0.8628, -1.0, 0.0, 0.0, -1.0, 0.0, 0.0, -1.0, 0.0, 0.0, -1.0, 0.0, 0.0, -0.000337, 0.999, 0.0452, 0.0, 0.9993, 0.03724, 0.0, 0.9993, 0.03724, -0.0003371, 0.999, 0.04521, 0.002934, -0.9891, -0.1475, 0.002934, -0.9891, -0.1475, 0.002934, -0.9891, -0.1475, 0.002934, -0.9891, -0.1475, -0.0006556, 0.9986, 0.05274, -0.000337, 0.999, 0.0452, -0.0003371, 0.999, 0.04521, -0.0006556, 0.9986, 0.05274, 0.0, 0.1832, -0.9831, 0.0, 0.1226, -0.9925, 0.0, 0.1832, -0.9831, 0.003126, -0.1192, -0.9929, 0.0, -0.1067, -0.9943, 0.001911, -0.07891, -0.9969, 0.0, 0.0, -1.0, 0.0, 0.0, -1.0, 0.0, 0.1226, -0.9925, 0.0, 0.1226, -0.9925, 0.0, 0.1226, -0.9925, 0.0, 0.1832, -0.9831, 0.0, 0.1832, -0.9831, 0.0, 0.1226, -0.9925, -0.9989, 0.04216, 0.0224, -0.9989, 0.04216, 0.0224, -0.9989, 0.04216, 0.0224, -0.9989, 0.04216, 0.0224, 0.00667, 0.9937, -0.1115, 0.005327, 0.9938, -0.1114, -0.02743, 0.9934, -0.1111, -0.02743, 0.9934, -0.1111, 0.9999, 6.63e-07, 0.0168, 0.9999, 6.63e-07, 0.0168, 0.9999, 6.63e-07, 0.0168, 0.9999, 6.63e-07, 0.0168, -0.003208, -0.9008, -0.4342, -0.0027, -0.9008, -0.4342, -0.0477, -0.8997, -0.4339, -0.0477, -0.8997, -0.4339, 0.006562, 0.1706, -0.9853, 0.02693, 0.1699, -0.9851, 0.02693, 0.1699, -0.9851, 0.00548, 0.1706, -0.9853, -0.006614, -0.161, 0.9869, 0.01531, -0.1617, 0.9867, 0.01531, -0.1617, 0.9867, -0.005508, -0.161, 0.9869, -0.9989, 0.04215, 0.0224, -0.9989, 0.04215, 0.0224, -0.9989, 0.04215, 0.0224, -0.9989, 0.04215, 0.0224, 0.9989, -0.04215, -0.0224, 0.9989, -0.04215, -0.0224, 0.9989, -0.04215, -0.0224, 0.9989, -0.04215, -0.0224, -0.0465, -0.9653, -0.2571, -0.0465, -0.9653, -0.2571, -0.0465, -0.9653, -0.2571, -0.0465, -0.9653, -0.2571, -0.0134, 0.2028, -0.9791, -0.0134, 0.2028, -0.9791, -0.0134, 0.2028, -0.9791, -0.0134, 0.2028, -0.9791, 0.01832, -0.09496, 0.9953, 0.01832, -0.09496, 0.9953, 0.01832, -0.09496, 0.9953, 0.01832, -0.09496, 0.9953, -0.9999, -1.208e-07, -0.0168, -0.9999, -1.208e-07, -0.0168, -0.9999, -1.208e-07, -0.0168, -0.9999, -1.208e-07, -0.0168, 0.9999, -2.416e-07, 0.0168, 0.9999, -2.416e-07, 0.0168, 0.9999, -2.416e-07, 0.0168, 0.9999, -2.416e-07, 0.0168, 0.00432, -0.9664, -0.2572, 0.00432, -0.9664, -0.2572, 0.00432, -0.9664, -0.2572, 0.00432, -0.9664, -0.2572, 0.01645, 0.2021, -0.9792, 0.01645, 0.2021, -0.9792, 0.01645, 0.2021, -0.9792, 0.01645, 0.2021, -0.9792, -0.01672, -0.09411, 0.9954, -0.01672, -0.09411, 0.9954, -0.01672, -0.09411, 0.9954, -0.01672, -0.09411, 0.9954, -0.02745, -0.1603, 0.9867, -0.006614, -0.161, 0.9869, -0.005508, -0.161, 0.9869, -0.02745, -0.1603, 0.9867, -0.01487, 0.1713, -0.9851, 0.006562, 0.1706, -0.9853, 0.00548, 0.1706, -0.9853, -0.01487, 0.1713, -0.9851, 0.0418, -0.9001, -0.4337, 0.0418, -0.9001, -0.4337, -0.0027, -0.9008, -0.4342, -0.003208, -0.9008, -0.4342, 0.0394, 0.993, -0.1117, 0.0394, 0.993, -0.1117, 0.005327, 0.9938, -0.1114, 0.00667, 0.9937, -0.1115, 0.9896, 0.1366, 0.04396, 0.9896, 0.1366, 0.04396, 0.9896, 0.1366, 0.04396, 0.9896, 0.1366, 0.04396, -0.004857, -0.9936, -0.1126, -0.002046, -0.9937, -0.1124, 0.01736, -0.9937, -0.1111, 0.01736, -0.9937, -0.1111, -0.9977, 0.06286, 0.02668, -0.9977, 0.06286, 0.02668, -0.9977, 0.06286, 0.02668, -0.9977, 0.06286, 0.02668, 0.003815, 0.9905, -0.1376, 0.0003587, 0.9904, -0.1379, 0.03758, 0.9902, -0.1347, 0.03758, 0.9902, -0.1347, -0.007973, -0.1571, -0.9875, -0.03813, -0.1552, -0.9872, -0.03813, -0.1552, -0.9872, -0.006238, -0.1572, -0.9875, 0.008976, 0.144, 0.9895, -0.02458, 0.1462, 0.989, -0.02458, 0.1462, 0.989, 0.006501, 0.1442, 0.9895, 0.04008, 0.1419, 0.9891, 0.008976, 0.144, 0.9895, 0.006501, 0.1442, 0.9895, 0.04008, 0.1419, 0.9891, 0.02389, -0.159, -0.987, -0.007973, -0.1571, -0.9875, -0.006238, -0.1572, -0.9875, 0.02389, -0.159, -0.987, -0.03346, 0.9895, -0.1406, -0.03346, 0.9895, -0.1406, 0.0003587, 0.9904, -0.1379, 0.003815, 0.9905, -0.1376, -0.0242, -0.9932, -0.1138, -0.0242, -0.9932, -0.1138, -0.002046, -0.9937, -0.1124, -0.004857, -0.9936, -0.1126, -5.714e-07, 0.0, 1.0, -0.008542, -0.03877, 0.9992, -0.00636, -0.02886, 0.9996, 0.0224, 0.9997, 0.0, 0.0224, 0.9997, 0.0, 0.0224, 0.9997, 0.0, 0.0224, 0.9997, 0.0, 0.2948, -0.9556, 0.0, 0.2948, -0.9556, 0.0, 0.8667, -0.4988, 0.0, 0.8667, -0.4988, 0.0, 0.2948, -0.9556, 0.0, 0.2948, -0.9556, 0.0, 0.0, -1.0, 0.0, 0.0, -1.0, 0.0, 1.046e-06, 0.0, -1.0, -0.006359, -0.02886, -0.9996, 4.357e-08, 0.0, -1.0, 1.046e-06, 0.0, -1.0, -0.00636, -0.02886, 0.9996, 0.0, 0.0, 1.0, 0.0, 0.0, 1.0, -5.714e-07, 0.0, 1.0, -0.006359, -0.02886, -0.9996, -0.008542, -0.03877, -0.9992, 4.357e-08, 0.0, -1.0, -0.9955, 0.09461, 0.0, -0.9955, 0.09461, 0.0, -0.9955, 0.09461, 0.0, -0.9955, 0.09461, 0.0, -0.00636, -0.02886, 0.9996, -0.008542, -0.03877, 0.9992, -0.01555, -0.07057, 0.9974, -0.01555, -0.07057, 0.9974, -0.008542, -0.03877, -0.9992, -0.006359, -0.02886, -0.9996, -0.01555, -0.07057, -0.9974, -0.01555, -0.07057, -0.9974, 0.8667, -0.4988, 0.0, 0.8667, -0.4988, 0.0, 0.9958, -0.09114, 0.0, 0.9958, -0.09114, 0.0, -3.523e-05, 1.0, 0.0, -3.523e-05, 1.0, 0.0, -3.523e-05, 1.0, 0.0, -3.523e-05, 1.0, 0.0, 5.714e-07, 0.0, 1.0, 0.00636, -0.02886, 0.9996, 0.008542, -0.03877, 0.9992, -0.0224, 0.9997, 0.0, -0.0224, 0.9997, 0.0, -0.0224, 0.9997, 0.0, -0.0224, 0.9997, 0.0, -0.2948, -0.9556, 0.0, -0.8667, -0.4988, 0.0, -0.8667, -0.4988, 0.0, -0.2948, -0.9556, 0.0, -0.2948, -0.9556, 0.0, 0.0, -1.0, 0.0, 0.0, -1.0, 0.0, -0.2948, -0.9556, 0.0, -1.046e-06, 0.0, -1.0, -1.046e-06, 0.0, -1.0, -4.357e-08, 0.0, -1.0, 0.006359, -0.02886, -0.9996, 0.00636, -0.02886, 0.9996, 5.714e-07, 0.0, 1.0, 0.0, 0.0, 1.0, 0.0, 0.0, 1.0, 0.006359, -0.02886, -0.9996, -4.357e-08, 0.0, -1.0, 0.008542, -0.03877, -0.9992, 0.9955, 0.09461, 0.0, 0.9955, 0.09461, 0.0, 0.9955, 0.09461, 0.0, 0.9955, 0.09461, 0.0, 0.00636, -0.02886, 0.9996, 0.01555, -0.07057, 0.9974, 0.01555, -0.07057, 0.9974, 0.008542, -0.03877, 0.9992, 0.008542, -0.03877, -0.9992, 0.01555, -0.07057, -0.9974, 0.01555, -0.07057, -0.9974, 0.006359, -0.02886, -0.9996, -0.8667, -0.4988, 0.0, -0.9958, -0.09114, 0.0, -0.9958, -0.09114, 0.0, -0.8667, -0.4988, 0.0, 3.523e-05, 1.0, 0.0, 3.523e-05, 1.0, 0.0, 3.523e-05, 1.0, 0.0, 3.523e-05, 1.0, 0.0, -0.03699, -0.9991, 0.0217, -0.2664, -0.809, 0.5239, 0.3966, -0.918, 0.001532, 0.2183, -0.9759, 0.004642, -0.1009, 0.9834, 0.1507, -0.1009, 0.9834, 0.1507, -0.1009, 0.9834, 0.1507, -0.1009, 0.9834, 0.1507, -0.1095, -0.9346, -0.3384, -0.2769, -0.4152, -0.8666, -0.2664, -0.809, 0.5239, -0.03699, -0.9991, 0.0217, 0.2577, -0.8939, -0.3669, 0.3942, -0.8475, -0.3553, -0.2769, -0.4152, -0.8666, -0.1095, -0.9346, -0.3384, -0.0591, 0.7849, -0.6168, -0.2518, 0.431, 0.8665, -0.2664, -0.809, 0.5239, -0.2769, -0.4152, -0.8666, 0.3942, -0.8475, -0.3553, 0.3966, -0.918, 0.001532, 0.2652, -0.8622, 0.4316, 0.4077, -0.477, -0.7786, -0.0591, 0.7849, -0.6168, -0.2769, -0.4152, -0.8666, 0.3942, -0.8475, -0.3553, 0.4077, -0.477, -0.7786, -0.2664, -0.809, 0.5239, -0.2518, 0.431, 0.8665, 0.2652, -0.8622, 0.4316, 0.3966, -0.918, 0.001532, 0.2183, -0.9759, 0.004642, 0.3966, -0.918, 0.001532, 0.3942, -0.8475, -0.3553, 0.2577, -0.8939, -0.3669, 0.1095, -0.9346, -0.3384, 0.03699, -0.9991, 0.0217, 0.2664, -0.809, 0.5239, 0.2769, -0.4152, -0.8666, 0.0591, 0.7849, -0.6168, 0.2769, -0.4152, -0.8666, 0.2664, -0.809, 0.5239, 0.2518, 0.431, 0.8665, 0.2664, -0.809, 0.5239, -0.3966, -0.918, 0.001532, -0.2652, -0.8622, 0.4316, 0.2518, 0.431, 0.8665, -0.2183, -0.9759, 0.004641, -0.2577, -0.8939, -0.3669, -0.3942, -0.8475, -0.3553, -0.3966, -0.918, 0.001532, -0.3942, -0.8475, -0.3553, -0.4077, -0.477, -0.7786, -0.2652, -0.8622, 0.4316, -0.3966, -0.918, 0.001532, 0.1009, 0.9834, 0.1507, 0.1009, 0.9834, 0.1507, 0.1009, 0.9834, 0.1507, 0.1009, 0.9834, 0.1507, 0.0591, 0.7849, -0.6168, -0.4077, -0.477, -0.7786, -0.3942, -0.8475, -0.3553, 0.2769, -0.4152, -0.8666, 0.03699, -0.9991, 0.0217, -0.2183, -0.9759, 0.004641, -0.3966, -0.918, 0.001532, 0.2664, -0.809, 0.5239, -0.2577, -0.8939, -0.3669, 0.1095, -0.9346, -0.3384, 0.2769, -0.4152, -0.8666, -0.3942, -0.8475, -0.3553, 1.0, -0.002021, 0.008294, 0.9999, -0.001682, 0.01469, 1.0, 0.0, 1.356e-07, 1.0, 0.0, 1.356e-07, -0.9998, -0.002158, 0.01885, -0.9999, -0.002616, 0.01074, -1.0, 0.0, 1.356e-07, -1.0, 0.0, 1.356e-07, 0.9999, -0.001682, 0.01469, 0.9999, -0.003291, -0.009764, 0.9993, -0.03753, -0.001654, 1.0, -0.002021, 0.008294, 0.9994, 0.01557, -0.02953, 0.9999, -0.003291, -0.009764, 0.9999, -0.001682, 0.01469, 0.9991, 0.04139, -0.0131, 0.9994, 0.01557, -0.02953, 1.0, -0.002021, 0.008294, -0.9994, 0.015, -0.03167, -0.9999, -0.002616, 0.01074, -0.9998, -0.002158, 0.01885, -0.9999, -0.004826, -0.00961, -0.9994, 0.015, -0.03167, -0.9991, 0.04139, -0.0131, -0.9999, -0.002616, 0.01074, -0.9999, -0.004826, -0.00961, -0.9998, -0.002158, 0.01885, -0.9989, -0.04619, 0.002396, -0.9989, -0.04619, 0.002396, -0.9984, -0.0562, -0.0005584, -0.9999, -0.004826, -0.00961, 0.9988, -0.04847, -0.007348, 0.9993, -0.03753, -0.001654, 0.9999, -0.003291, -0.009764, -1.0, -7.142e-08, -1.296e-07, -0.9992, -0.008542, 0.03877, -0.9996, -0.00636, 0.02886, 0.0, 0.0224, -0.9997, 0.0, 0.0224, -0.9997, 0.0, 0.0224, -0.9997, 0.0, 0.0224, -0.9997, 0.0, 0.2948, 0.9556, 0.0, 0.2948, 0.9556, 0.0, 0.8667, 0.4988, 0.0, 0.8667, 0.4988, 0.0, 0.2948, 0.9556, 0.0, 0.2948, 0.9556, 0.0, 0.0, 1.0, 0.0, 0.0, 1.0, 1.0, 6.54e-08, 0.0, 0.9996, -0.00636, 0.02886, 1.0, -3.299e-08, 0.0, 1.0, 6.54e-08, 0.0, -0.9996, -0.00636, 0.02886, -1.0, 0.0, -9.208e-08, -1.0, 0.0, -9.208e-08, -1.0, -7.142e-08, -1.296e-07, 0.9996, -0.00636, 0.02886, 0.9992, -0.008542, 0.03877, 1.0, -3.299e-08, 0.0, 0.0, -0.9955, -0.09461, 0.0, -0.9955, -0.09461, 0.0, -0.9955, -0.09461, 0.0, -0.9955, -0.09461, -0.9996, -0.00636, 0.02886, -0.9992, -0.008542, 0.03877, -0.9974, -0.01555, 0.07057, -0.9974, -0.01555, 0.07057, 0.9992, -0.008542, 0.03877, 0.9996, -0.00636, 0.02886, 0.9974, -0.01555, 0.07057, 0.9974, -0.01555, 0.07057, 0.0, 0.8667, 0.4988, 0.0, 0.8667, 0.4988, 0.0, 0.9958, 0.09114, 0.0, 0.9958, 0.09114, 0.0, -3.203e-05, -1.0, 0.0, -3.203e-05, -1.0, 0.0, -3.203e-05, -1.0, 0.0, -3.203e-05, -1.0, 0.9987, 0.009243, -0.05088, 0.9056, 0.3003, -0.2996, 0.665, 0.005437, -0.7468, 0.9983, 0.003905, -0.05828, -0.5272, -0.586, 0.6153, 0.665, 0.005437, -0.7468, -0.6178, -0.5827, -0.528, -0.5317, -0.5733, 0.6235, 0.5255, 0.6244, -0.5779, 0.7229, 0.6907, 0.01851, 0.9303, -0.298, 0.2139, 0.652, -0.003587, -0.7582, 0.7229, 0.6907, 0.01851, 0.03957, 0.993, 0.1114, -0.5279, 0.5461, 0.6505, 0.6234, 0.5436, 0.562, 0.665, 0.005437, -0.7468, 0.9056, 0.3003, -0.2996, 0.5255, 0.6244, -0.5779, 0.652, -0.003587, -0.7582, 0.9056, 0.3003, -0.2996, 0.03957, 0.993, 0.1114, 0.7229, 0.6907, 0.01851, 0.5255, 0.6244, -0.5779, -0.5279, 0.5461, 0.6505, -0.536, -0.6069, 0.5869, 0.6154, -0.6094, 0.4999, 0.6234, 0.5436, 0.562, 0.9303, -0.298, 0.2139, 0.7229, 0.6907, 0.01851, 0.6234, 0.5436, 0.562, 0.6154, -0.6094, 0.4999, 0.03957, 0.993, 0.1114, -0.5272, -0.586, 0.6153, -0.536, -0.6069, 0.5869, -0.5279, 0.5461, 0.6505, -0.5272, -0.586, 0.6153, 0.9303, -0.298, 0.2139, 0.6154, -0.6094, 0.4999, -0.536, -0.6069, 0.5869, -0.5317, -0.5733, 0.6235, -0.6178, -0.5827, -0.528, 0.5336, -0.5812, -0.6144, 0.6198, -0.5722, 0.537, 0.665, 0.005437, -0.7468, 0.652, -0.003587, -0.7582, 0.5336, -0.5812, -0.6144, -0.6178, -0.5827, -0.528, 0.9303, -0.298, 0.2139, -0.5272, -0.586, 0.6153, -0.5317, -0.5733, 0.6235, 0.6198, -0.5722, 0.537, 0.652, -0.003587, -0.7582, 0.9303, -0.298, 0.2139, 0.6198, -0.5722, 0.537, 0.5336, -0.5812, -0.6144])] * 3)])

# ---- objects
ob_light = bpy.data.objects.new('Light', light_light)
ob_camera = bpy.data.objects.new('Camera', cam_camera)
ob_locator = bpy.data.objects.new('locator', me_cube_006)
ob_elements = bpy.data.objects.new('elements', None)
ob_wheel_1 = bpy.data.objects.new('wheel_1', me_cube_003)
ob_wheel_2 = bpy.data.objects.new('wheel_2', me_cube_007)
ob_wheel_3 = bpy.data.objects.new('wheel_3', me_cube_005)
ob_wheel_4 = bpy.data.objects.new('wheel_4', me_cube_001)
ob_wheels = bpy.data.objects.new('wheels', None)
ob_van = bpy.data.objects.new('van', me_cube_002)

# ---- transforms, parenting, visibility, modifiers, constraints
ob_light.location = (4.076, 1.005, 5.904)
ob_light.rotation_euler = (0.6503, 0.05522, 1.866)
ob_light.lock_rotations_4d = False
ob_light.empty_display_type = 'ARROWS'
ob_light.color = (0.0, 0.0, 0.0, 0.0)
ob_light.lineart.crease_threshold = 0.0
ob_camera.location = (7.359, -6.926, 4.958)
ob_camera.rotation_euler = (1.109, 0.0, 0.8149)
ob_camera.lock_rotations_4d = False
ob_camera.empty_display_type = 'ARROWS'
ob_camera.color = (0.0, 0.0, 0.0, 0.0)
ob_camera.display_type = 'WIRE'
ob_camera.lineart.crease_threshold = 0.0
ob_locator.parent = ob_elements
ob_locator.location = (0.0, 0.0, 0.0)
ob_locator.color = (0.8, 0.8, 0.8, 1.0)
ob_locator.lineart.crease_threshold = 0.0
ob_elements.location = (0.0, 0.0, 0.0)
ob_elements.rotation_euler = (-1.629e-07, 0.0, 0.0)
ob_elements.color = (0.8, 0.8, 0.8, 1.0)
ob_elements.lineart.crease_threshold = 0.0
ob_wheel_1.parent = ob_wheels
ob_wheel_1.location = (0.0, 0.0, 0.0)
ob_wheel_1.color = (0.8, 0.8, 0.8, 1.0)
ob_wheel_1.lineart.crease_threshold = 0.0
ob_wheel_2.parent = ob_wheels
ob_wheel_2.location = (0.0, 0.0, 0.0)
ob_wheel_2.color = (0.8, 0.8, 0.8, 1.0)
ob_wheel_2.lineart.crease_threshold = 0.0
ob_wheel_3.parent = ob_wheels
ob_wheel_3.location = (0.0, 0.0, 0.0)
ob_wheel_3.color = (0.8, 0.8, 0.8, 1.0)
ob_wheel_3.lineart.crease_threshold = 0.0
ob_wheel_4.parent = ob_wheels
ob_wheel_4.location = (0.0, 0.0, 0.0)
ob_wheel_4.color = (0.8, 0.8, 0.8, 1.0)
ob_wheel_4.lineart.crease_threshold = 0.0
ob_wheels.location = (0.0, 0.0, 0.0)
ob_wheels.rotation_euler = (-1.629e-07, 0.0, 0.0)
ob_wheels.color = (0.8, 0.8, 0.8, 1.0)
ob_wheels.lineart.crease_threshold = 0.0
ob_van.location = (0.0, 0.0, 0.0)
ob_van.rotation_euler = (-1.629e-07, 0.0, 0.0)
ob_van.color = (0.8, 0.8, 0.8, 1.0)
ob_van.lineart.crease_threshold = 0.0

# ---- collection membership
col_collection.objects.link(ob_light)
col_collection.objects.link(ob_camera)
col_collection.objects.link(ob_locator)
col_collection.objects.link(ob_elements)
col_collection.objects.link(ob_wheel_1)
col_collection.objects.link(ob_wheel_2)
col_collection.objects.link(ob_wheel_3)
col_collection.objects.link(ob_wheel_4)
col_collection.objects.link(ob_wheels)
col_collection.objects.link(ob_van)

# ---- scene / render settings (as saved in the file)
scene.camera = ob_camera
scene.frame_start = 1; scene.frame_end = 250; scene.frame_set(1)
scene.render.engine = 'BLENDER_EEVEE_NEXT'
scene.cycles.use_denoising = False
scene.cycles.samples = 128
scene.cycles.sampling_pattern = 'TABULATED_SOBOL'
scene.cycles.use_adaptive_sampling = False
scene.cycles.use_light_tree = False
scene.view_settings.view_transform = 'Filmic'
bpy.context.view_layer.update()
